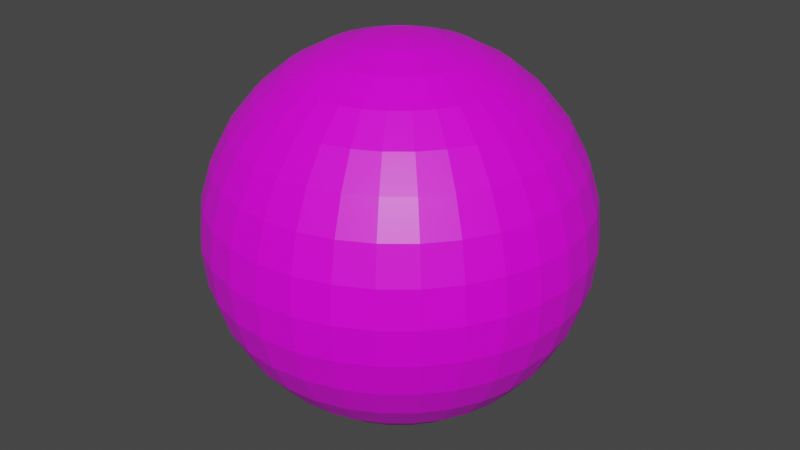 # Source: health5.blend  (saved by Blender 2.92.15; exported with 4.5.12 LTS)
import bpy
from mathutils import Matrix  # noqa: F401  (used for matrix-valued properties, if any)

bpy.ops.wm.read_factory_settings(use_empty=True)
scene = bpy.context.scene
scene.name = 'Scene'

# ---- collections
col_collection = bpy.data.collections.new('Collection'); scene.collection.children.link(col_collection)

# ---- images (referenced by path relative to the original .blend; pixels are not part of the script)
import os
ASSET_DIR = os.environ.get("B2B_ASSET_DIR", "")  # directory of the original .blend (textures are referenced by path, not embedded)
HERE = os.path.dirname(os.path.abspath(__file__))  # packed textures are extracted next to this script under _unpacked/

def load_image(name, relpath, width, height, colorspace="sRGB"):
    """Load a texture the original file referenced (path relative to the .blend, or extracted next to this script)."""
    p = next((c for c in (os.path.join(HERE, relpath), os.path.join(ASSET_DIR, relpath)) if relpath and os.path.exists(c)), "")
    if p:
        img = bpy.data.images.load(p, check_existing=True)
        img.name = name
    else:  # same state as the original file: an image datablock whose file is absent (Cycles renders it pink)
        img = bpy.data.images.new(name, width, height)
        img.source = "FILE"
        img.filepath = "//" + (relpath or name)
    img.colorspace_settings.name = colorspace
    return img
img_imphenziapalette01_png = load_image('ImphenziaPalette01.png', 'ImphenziaPalette01.png', 1024, 1024, 'sRGB')

# ---- materials (node trees are filled in below, after node groups)
mat_material = bpy.data.materials.new('Material')
mat_material.alpha_threshold = 0.0
mat_material.use_transparent_shadow = False
mat_material.line_color = (0.0, 0.0, 0.0, 1.0)

# ---- material node trees
mat_material.use_nodes = True; mat_material.node_tree.nodes.clear()
_N = mat_material.node_tree.nodes; _L = mat_material.node_tree.links
n0 = _N.new('ShaderNodeOutputMaterial'); n0.name = 'Material Output'; n0.location = (300, 300)
n1 = _N.new('ShaderNodeBsdfPrincipled'); n1.name = 'Principled BSDF'; n1.location = (10, 300)
n1.distribution = 'GGX'
n1.subsurface_method = 'BURLEY'
n1.inputs[2].default_value = 0.4
n1.inputs[3].default_value = 1.45
n1.inputs[27].default_value = (0.0, 0.0, 0.0, 1.0)
n1.inputs[28].default_value = 1.0
n2 = _N.new('ShaderNodeTexImage'); n2.name = 'Image Texture'; n2.location = (-411, 71)
n2.image = img_imphenziapalette01_png
n2.interpolation = 'Closest'
_L.new(n1.outputs[0], n0.inputs[0])
_L.new(n2.outputs[0], n1.inputs[0])
n0.is_active_output = True

# ---- world
world_world = bpy.data.worlds.new('World'); scene.world = world_world
world_world.use_nodes = True; world_world.node_tree.nodes.clear()
_N = world_world.node_tree.nodes; _L = world_world.node_tree.links
n0 = _N.new('ShaderNodeOutputWorld'); n0.name = 'World Output'; n0.location = (300, 300)
n1 = _N.new('ShaderNodeBackground'); n1.name = 'Background'; n1.location = (10, 300)
n1.inputs[0].default_value = (0.05088, 0.05088, 0.05088, 1.0)
_L.new(n1.outputs[0], n0.inputs[0])
n0.is_active_output = True
world_world.color = (0.05088, 0.05088, 0.05088)
world_world.use_sun_shadow = False
world_world.sun_shadow_jitter_overblur = 0.0

# ---- meshes
me_sphere = bpy.data.meshes.new('Sphere')
me_sphere.from_pydata([(0.0, 0.1951, 0.9808), (0.0, 0.3827, 0.9239), (0.0, 0.5556, 0.8315), (0.0, 0.7071, 0.7071), (0.0, 0.8315, 0.5556), (0.0, 0.9239, 0.3827), (0.0, 0.9808, 0.1951), (0.0, 1.0, 7.55e-08), (0.0, 0.9808, -0.1951), (0.0, 0.5556, -0.8315), (0.03806, 0.1913, 0.9808), (0.07466, 0.3753, 0.9239), (0.1084, 0.5449, 0.8315), (0.1379, 0.6935, 0.7071), (0.1622, 0.8155, 0.5556), (0.1802, 0.9061, 0.3827), (0.1913, 0.9619, 0.1951), (0.1951, 0.9808, 7.55e-08), (0.1913, 0.9619, -0.1951), (0.1802, 0.9061, -0.3827), (0.1622, 0.8155, -0.5556), (0.1379, 0.6935, -0.7071), (0.1084, 0.5449, -0.8315), (0.07466, 0.3753, -0.9239), (0.03806, 0.1913, -0.9808), (0.07466, 0.1802, 0.9808), (0.1464, 0.3536, 0.9239), (0.2126, 0.5133, 0.8315), (0.2706, 0.6533, 0.7071), (0.3182, 0.7682, 0.5556), (0.3536, 0.8536, 0.3827), (0.3753, 0.9061, 0.1951), (0.3827, 0.9239, 7.55e-08), (0.3753, 0.9061, -0.1951), (0.3536, 0.8536, -0.3827), (0.3182, 0.7682, -0.5556), (0.2706, 0.6533, -0.7071), (0.2126, 0.5133, -0.8315), (0.1464, 0.3536, -0.9239), (0.07466, 0.1802, -0.9808), (0.1084, 0.1622, 0.9808), (0.2126, 0.3182, 0.9239), (0.3087, 0.4619, 0.8315), (0.3928, 0.5879, 0.7071), (0.4619, 0.6913, 0.5556), (0.5133, 0.7682, 0.3827), (0.5449, 0.8155, 0.1951), (0.5556, 0.8315, 7.55e-08), (0.5449, 0.8155, -0.1951), (0.5133, 0.7682, -0.3827), (0.4619, 0.6913, -0.5556), (0.3928, 0.5879, -0.7071), (0.3087, 0.4619, -0.8315), (0.2126, 0.3182, -0.9239), (0.1084, 0.1622, -0.9808), (0.1379, 0.1379, 0.9808), (0.2706, 0.2706, 0.9239), (0.3928, 0.3928, 0.8315), (0.5, 0.5, 0.7071), (0.5879, 0.5879, 0.5556), (0.6533, 0.6533, 0.3827), (0.6935, 0.6935, 0.1951), (0.7071, 0.7071, 7.55e-08), (0.6935, 0.6935, -0.1951), (0.6533, 0.6533, -0.3827), (0.5879, 0.5879, -0.5556), (0.5, 0.5, -0.7071), (0.3928, 0.3928, -0.8315), (0.2706, 0.2706, -0.9239), (0.1379, 0.1379, -0.9808), (0.1622, 0.1084, 0.9808), (0.3182, 0.2126, 0.9239), (0.4619, 0.3087, 0.8315), (0.5879, 0.3928, 0.7071), (0.6913, 0.4619, 0.5556), (0.7682, 0.5133, 0.3827), (0.8155, 0.5449, 0.1951), (0.8315, 0.5556, 7.55e-08), (0.8155, 0.5449, -0.1951), (0.7682, 0.5133, -0.3827), (0.6913, 0.4619, -0.5556), (0.5879, 0.3928, -0.7071), (0.4619, 0.3087, -0.8315), (0.3182, 0.2126, -0.9239), (0.1622, 0.1084, -0.9808), (0.1802, 0.07466, 0.9808), (0.3536, 0.1464, 0.9239), (0.5133, 0.2126, 0.8315), (0.6533, 0.2706, 0.7071), (0.7682, 0.3182, 0.5556), (0.8536, 0.3536, 0.3827), (0.9061, 0.3753, 0.1951), (0.9239, 0.3827, 7.55e-08), (0.9061, 0.3753, -0.1951), (0.8536, 0.3536, -0.3827), (0.7682, 0.3182, -0.5556), (0.6533, 0.2706, -0.7071), (0.5133, 0.2126, -0.8315), (0.3536, 0.1464, -0.9239), (0.1802, 0.07466, -0.9808), (0.1913, 0.03806, 0.9808), (0.3753, 0.07466, 0.9239), (0.5449, 0.1084, 0.8315), (0.6935, 0.1379, 0.7071), (0.8155, 0.1622, 0.5556), (0.9061, 0.1802, 0.3827), (0.9619, 0.1913, 0.1951), (0.9808, 0.1951, 7.55e-08), (0.9619, 0.1913, -0.1951), (0.9061, 0.1802, -0.3827), (0.8155, 0.1622, -0.5556), (0.6935, 0.1379, -0.7071), (0.5449, 0.1084, -0.8315), (0.3753, 0.07466, -0.9239), (0.1913, 0.03806, -0.9808), (0.1951, -3.266e-07, 0.9808), (0.3827, -3.192e-07, 0.9239), (0.5556, -3.117e-07, 0.8315), (0.7071, -3.192e-07, 0.7071), (0.8315, -3.341e-07, 0.5556), (0.9239, -2.745e-07, 0.3827), (0.9808, -3.937e-07, 0.1951), (1.0, -3.788e-07, 7.55e-08), (0.9808, -3.937e-07, -0.1951), (0.9239, -2.298e-07, -0.3827), (0.8315, -3.341e-07, -0.5556), (0.7071, -3.192e-07, -0.7071), (0.5556, -3.415e-07, -0.8315), (0.3827, -3.043e-07, -0.9239), (0.1951, -3.08e-07, -0.9808), (0.1913, -0.03806, 0.9808), (0.3753, -0.07466, 0.9239), (0.5449, -0.1084, 0.8315), (0.6935, -0.138, 0.7071), (0.8155, -0.1622, 0.5556), (0.9061, -0.1802, 0.3827), (0.9619, -0.1913, 0.1951), (0.9808, -0.1951, 7.55e-08), (0.9619, -0.1913, -0.1951), (0.9061, -0.1802, -0.3827), (0.8155, -0.1622, -0.5556), (0.6935, -0.138, -0.7071), (0.5449, -0.1084, -0.8315), (0.3753, -0.07466, -0.9239), (0.1913, -0.03806, -0.9808), (0.1802, -0.07466, 0.9808), (0.3536, -0.1464, 0.9239), (0.5133, -0.2126, 0.8315), (0.6533, -0.2706, 0.7071), (0.7682, -0.3182, 0.5556), (0.8536, -0.3536, 0.3827), (0.9061, -0.3753, 0.1951), (0.9239, -0.3827, 7.55e-08), (0.9061, -0.3753, -0.1951), (0.8536, -0.3536, -0.3827), (0.7682, -0.3182, -0.5556), (0.6533, -0.2706, -0.7071), (0.5133, -0.2126, -0.8315), (0.3536, -0.1464, -0.9239), (0.1802, -0.07466, -0.9808), (0.1622, -0.1084, 0.9808), (0.3182, -0.2126, 0.9239), (0.4619, -0.3087, 0.8315), (0.5879, -0.3928, 0.7071), (0.6913, -0.4619, 0.5556), (0.7682, -0.5133, 0.3827), (0.8155, -0.5449, 0.1951), (0.8315, -0.5556, 7.55e-08), (0.8155, -0.5449, -0.1951), (0.7682, -0.5133, -0.3827), (0.6913, -0.4619, -0.5556), (0.5879, -0.3928, -0.7071), (0.4619, -0.3087, -0.8315), (0.3182, -0.2126, -0.9239), (0.1622, -0.1084, -0.9808), (0.1379, -0.138, 0.9808), (0.2706, -0.2706, 0.9239), (0.3928, -0.3928, 0.8315), (0.5, -0.5, 0.7071), (0.5879, -0.5879, 0.5556), (0.6533, -0.6533, 0.3827), (0.6935, -0.6935, 0.1951), (0.7071, -0.7071, 7.55e-08), (0.6935, -0.6935, -0.1951), (0.6533, -0.6533, -0.3827), (0.5879, -0.5879, -0.5556), (0.5, -0.5, -0.7071), (0.3928, -0.3928, -0.8315), (0.2706, -0.2706, -0.9239), (0.1379, -0.138, -0.9808), (0.1084, -0.1622, 0.9808), (0.2126, -0.3182, 0.9239), (0.3087, -0.4619, 0.8315), (0.3928, -0.5879, 0.7071), (0.4619, -0.6913, 0.5556), (0.5133, -0.7682, 0.3827), (0.5449, -0.8155, 0.1951), (0.5556, -0.8315, 7.55e-08), (0.5449, -0.8155, -0.1951), (0.5133, -0.7682, -0.3827), (0.4619, -0.6913, -0.5556), (0.3928, -0.5879, -0.7071), (0.3087, -0.4619, -0.8315), (0.2126, -0.3182, -0.9239), (0.1084, -0.1622, -0.9808), (0.0, -3.258e-07, -1.0), (0.07466, -0.1802, 0.9808), (0.1464, -0.3536, 0.9239), (0.2126, -0.5133, 0.8315), (0.2706, -0.6533, 0.7071), (0.3182, -0.7682, 0.5556), (0.3536, -0.8536, 0.3827), (0.3753, -0.9061, 0.1951), (0.3827, -0.9239, 7.55e-08), (0.3753, -0.9061, -0.1951), (0.3536, -0.8536, -0.3827), (0.3182, -0.7682, -0.5556), (0.2706, -0.6533, -0.7071), (0.2126, -0.5133, -0.8315), (0.1464, -0.3536, -0.9239), (0.07466, -0.1802, -0.9808), (0.03806, -0.1913, 0.9808), (0.07466, -0.3753, 0.9239), (0.1084, -0.5449, 0.8315), (0.1379, -0.6935, 0.7071), (0.1622, -0.8155, 0.5556), (0.1802, -0.9061, 0.3827), (0.1913, -0.9619, 0.1951), (0.1951, -0.9808, 7.55e-08), (0.1913, -0.9619, -0.1951), (0.1802, -0.9061, -0.3827), (0.1622, -0.8155, -0.5556), (0.1379, -0.6935, -0.7071), (0.1084, -0.5449, -0.8315), (0.07466, -0.3753, -0.9239), (0.03806, -0.1913, -0.9808), (-7.212e-09, -0.1951, 0.9808), (4.122e-08, -0.3827, 0.9239), (2.632e-08, -0.5556, 0.8315), (-2.584e-08, -0.7071, 0.7071), (-8.544e-08, -0.8315, 0.5556), (6.357e-08, -0.9239, 0.3827), (-8.544e-08, -0.9808, 0.1951), (-1.003e-07, -1.0, 7.55e-08), (-8.544e-08, -0.9808, -0.1951), (6.357e-08, -0.9239, -0.3827), (-8.544e-08, -0.8315, -0.5556), (-2.584e-08, -0.7071, -0.7071), (-1.094e-08, -0.5556, -0.8315), (3.964e-09, -0.3827, -0.9239), (3.964e-09, -0.1951, -0.9808), (-0.03806, -0.1913, 0.9808), (-0.07466, -0.3753, 0.9239), (-0.1084, -0.5449, 0.8315), (-0.1379, -0.6935, 0.7071), (-0.1622, -0.8155, 0.5556), (-0.1802, -0.9061, 0.3827), (-0.1913, -0.9619, 0.1951), (-0.1951, -0.9808, 7.55e-08), (-0.1913, -0.9619, -0.1951), (-0.1802, -0.9061, -0.3827), (-0.1622, -0.8155, -0.5556), (-0.1379, -0.6935, -0.7071), (-0.1084, -0.5449, -0.8315), (-0.07466, -0.3753, -0.9239), (-0.03806, -0.1913, -0.9808), (-0.07466, -0.1802, 0.9808), (-0.1464, -0.3536, 0.9239), (-0.2126, -0.5133, 0.8315), (-0.2706, -0.6533, 0.7071), (-0.3182, -0.7682, 0.5556), (-0.3536, -0.8536, 0.3827), (-0.3753, -0.9061, 0.1951), (-0.3827, -0.9239, 7.55e-08), (-0.3753, -0.9061, -0.1951), (-0.3536, -0.8536, -0.3827), (-0.3182, -0.7682, -0.5556), (-0.2706, -0.6533, -0.7071), (-0.2126, -0.5133, -0.8315), (-0.1464, -0.3536, -0.9239), (-0.07466, -0.1802, -0.9808), (-0.1084, -0.1622, 0.9808), (-0.2126, -0.3182, 0.9239), (-0.3087, -0.4619, 0.8315), (-0.3928, -0.5879, 0.7071), (-0.4619, -0.6913, 0.5556), (-0.5133, -0.7682, 0.3827), (-0.5449, -0.8155, 0.1951), (-0.5556, -0.8315, 7.55e-08), (-0.5449, -0.8155, -0.1951), (-0.5133, -0.7682, -0.3827), (-0.4619, -0.6913, -0.5556), (-0.3928, -0.5879, -0.7071), (-0.3087, -0.4619, -0.8315), (-0.2126, -0.3182, -0.9239), (-0.1084, -0.1622, -0.9808), (-2.304e-07, -5.562e-07, 1.0), (-0.1379, -0.138, 0.9808), (-0.2706, -0.2706, 0.9239), (-0.3928, -0.3928, 0.8315), (-0.5, -0.5, 0.7071), (-0.5879, -0.5879, 0.5556), (-0.6533, -0.6533, 0.3827), (-0.6935, -0.6935, 0.1951), (-0.7071, -0.7071, 7.55e-08), (-0.6935, -0.6935, -0.1951), (-0.6533, -0.6533, -0.3827), (-0.5879, -0.5879, -0.5556), (-0.5, -0.5, -0.7071), (-0.3928, -0.3928, -0.8315), (-0.2706, -0.2706, -0.9239), (-0.1379, -0.1379, -0.9808), (-0.1622, -0.1084, 0.9808), (-0.3182, -0.2126, 0.9239), (-0.4619, -0.3087, 0.8315), (-0.5879, -0.3928, 0.7071), (-0.6913, -0.4619, 0.5556), (-0.7682, -0.5133, 0.3827), (-0.8155, -0.5449, 0.1951), (-0.8315, -0.5556, 7.55e-08), (-0.8155, -0.5449, -0.1951), (-0.7682, -0.5133, -0.3827), (-0.6913, -0.4619, -0.5556), (-0.5879, -0.3928, -0.7071), (-0.4619, -0.3087, -0.8315), (-0.3182, -0.2126, -0.9239), (-0.1622, -0.1084, -0.9808), (-0.1802, -0.07466, 0.9808), (-0.3536, -0.1464, 0.9239), (-0.5133, -0.2126, 0.8315), (-0.6533, -0.2706, 0.7071), (-0.7682, -0.3182, 0.5556), (-0.8536, -0.3536, 0.3827), (-0.9061, -0.3753, 0.1951), (-0.9239, -0.3827, 7.55e-08), (-0.9061, -0.3753, -0.1951), (-0.8536, -0.3536, -0.3827), (-0.7682, -0.3182, -0.5556), (-0.6533, -0.2706, -0.7071), (-0.5133, -0.2126, -0.8315), (-0.3536, -0.1464, -0.9239), (-0.1802, -0.07466, -0.9808), (-0.1913, -0.03806, 0.9808), (-0.3753, -0.07466, 0.9239), (-0.5449, -0.1084, 0.8315), (-0.6935, -0.1379, 0.7071), (-0.8155, -0.1622, 0.5556), (-0.9061, -0.1802, 0.3827), (-0.9619, -0.1913, 0.1951), (-0.9808, -0.1951, 7.55e-08), (-0.9619, -0.1913, -0.1951), (-0.9061, -0.1802, -0.3827), (-0.8155, -0.1622, -0.5556), (-0.6935, -0.1379, -0.7071), (-0.5449, -0.1084, -0.8315), (-0.3753, -0.07466, -0.9239), (-0.1913, -0.03806, -0.9808), (-0.1951, -3.117e-07, 0.9808), (-0.3827, -2.819e-07, 0.9239), (-0.5556, -2.819e-07, 0.8315), (-0.7071, -1.851e-07, 0.7071), (-0.8315, -1.404e-07, 0.5556), (-0.9239, -3.192e-07, 0.3827), (-0.9808, -9.567e-08, 0.1951), (-1.0, -1.404e-07, 7.55e-08), (-0.9808, -9.567e-08, -0.1951), (-0.9239, -3.192e-07, -0.3827), (-0.8315, -1.404e-07, -0.5556), (-0.7071, -1.851e-07, -0.7071), (-0.5556, -2.596e-07, -0.8315), (-0.3827, -2.521e-07, -0.9239), (-0.1951, -3.155e-07, -0.9808), (-0.1913, 0.03806, 0.9808), (-0.3753, 0.07466, 0.9239), (-0.5449, 0.1084, 0.8315), (-0.6935, 0.1379, 0.7071), (-0.8155, 0.1622, 0.5556), (-0.9061, 0.1802, 0.3827), (-0.9619, 0.1913, 0.1951), (-0.9808, 0.1951, 7.55e-08), (-0.9619, 0.1913, -0.1951), (-0.9061, 0.1802, -0.3827), (-0.8155, 0.1622, -0.5556), (-0.6935, 0.1379, -0.7071), (-0.5449, 0.1084, -0.8315), (-0.3753, 0.07466, -0.9239), (-0.1913, 0.03806, -0.9808), (-0.1802, 0.07466, 0.9808), (-0.3536, 0.1464, 0.9239), (-0.5133, 0.2126, 0.8315), (-0.6533, 0.2706, 0.7071), (-0.7682, 0.3182, 0.5556), (-0.8536, 0.3536, 0.3827), (-0.9061, 0.3753, 0.1951), (-0.9239, 0.3827, 7.55e-08), (-0.9061, 0.3753, -0.1951), (-0.8536, 0.3536, -0.3827), (-0.7682, 0.3182, -0.5556), (-0.6533, 0.2706, -0.7071), (-0.5133, 0.2126, -0.8315), (-0.3536, 0.1464, -0.9239), (-0.1802, 0.07466, -0.9808), (-0.1622, 0.1084, 0.9808), (-0.3182, 0.2126, 0.9239), (-0.4619, 0.3087, 0.8315), (-0.5879, 0.3928, 0.7071), (-0.6913, 0.4619, 0.5556), (-0.7682, 0.5133, 0.3827), (-0.8155, 0.5449, 0.1951), (-0.8315, 0.5556, 7.55e-08), (-0.8155, 0.5449, -0.1951), (-0.7682, 0.5133, -0.3827), (-0.6913, 0.4619, -0.5556), (-0.5879, 0.3928, -0.7071), (-0.4619, 0.3087, -0.8315), (-0.3182, 0.2126, -0.9239), (-0.1622, 0.1084, -0.9808), (-0.1379, 0.1379, 0.9808), (-0.2706, 0.2706, 0.9239), (-0.3928, 0.3928, 0.8315), (-0.5, 0.5, 0.7071), (-0.5879, 0.5879, 0.5556), (-0.6533, 0.6533, 0.3827), (-0.6935, 0.6935, 0.1951), (-0.7071, 0.7071, 7.55e-08), (-0.6935, 0.6935, -0.1951), (-0.6533, 0.6533, -0.3827), (-0.5879, 0.5879, -0.5556), (-0.5, 0.5, -0.7071), (-0.3928, 0.3928, -0.8315), (-0.2706, 0.2706, -0.9239), (-0.1379, 0.1379, -0.9808), (-0.1084, 0.1622, 0.9808), (-0.2126, 0.3182, 0.9239), (-0.3087, 0.4619, 0.8315), (-0.3928, 0.5879, 0.7071), (-0.4619, 0.6913, 0.5556), (-0.5133, 0.7682, 0.3827), (-0.5449, 0.8155, 0.1951), (-0.5556, 0.8315, 7.55e-08), (-0.5449, 0.8155, -0.1951), (-0.5133, 0.7682, -0.3827), (-0.4619, 0.6913, -0.5556), (-0.3928, 0.5879, -0.7071), (-0.3087, 0.4619, -0.8315), (-0.2126, 0.3182, -0.9239), (-0.1084, 0.1622, -0.9808), (-0.07466, 0.1802, 0.9808), (-0.1464, 0.3536, 0.9239), (-0.2126, 0.5133, 0.8315), (-0.2706, 0.6533, 0.7071), (-0.3182, 0.7682, 0.5556), (-0.3536, 0.8536, 0.3827), (-0.3753, 0.9061, 0.1951), (-0.3827, 0.9239, 7.55e-08), (-0.3753, 0.9061, -0.1951), (-0.3536, 0.8536, -0.3827), (-0.3182, 0.7682, -0.5556), (-0.2706, 0.6533, -0.7071), (-0.2126, 0.5133, -0.8315), (-0.1464, 0.3536, -0.9239), (-0.07466, 0.1802, -0.9808), (-0.03806, 0.1913, 0.9808), (-0.07466, 0.3753, 0.9239), (-0.1084, 0.5449, 0.8315), (-0.1379, 0.6935, 0.7071), (-0.1622, 0.8155, 0.5556), (-0.1802, 0.9061, 0.3827), (-0.1913, 0.9619, 0.1951), (-0.1951, 0.9808, 7.55e-08), (-0.1913, 0.9619, -0.1951), (-0.1802, 0.9061, -0.3827), (-0.1622, 0.8155, -0.5556), (-0.1379, 0.6935, -0.7071), (-0.1084, 0.5449, -0.8315), (-0.07466, 0.3753, -0.9239), (-0.03806, 0.1913, -0.9808), (6.357e-08, 0.9239, -0.3827), (2.722e-07, 0.8315, -0.5556), (1.53e-07, 0.7071, -0.7071), (7.847e-08, 0.3827, -0.9239), (1.514e-08, 0.1951, -0.9808)], [], [(0, 296, 10), (205, 481, 24), (8, 7, 17, 18), (1, 0, 10, 11), (477, 8, 18, 19), (2, 1, 11, 12), (478, 477, 19, 20), (3, 2, 12, 13), (479, 478, 20, 21), (4, 3, 13, 14), (9, 479, 21, 22), (5, 4, 14, 15), (480, 9, 22, 23), (6, 5, 15, 16), (481, 480, 23, 24), (7, 6, 16, 17), (24, 23, 38, 39), (17, 16, 31, 32), (10, 296, 25), (205, 24, 39), (18, 17, 32, 33), (11, 10, 25, 26), (19, 18, 33, 34), (12, 11, 26, 27), (20, 19, 34, 35), (13, 12, 27, 28), (21, 20, 35, 36), (14, 13, 28, 29), (22, 21, 36, 37), (15, 14, 29, 30), (23, 22, 37, 38), (16, 15, 30, 31), (28, 27, 42, 43), (36, 35, 50, 51), (29, 28, 43, 44), (37, 36, 51, 52), (30, 29, 44, 45), (38, 37, 52, 53), (31, 30, 45, 46), (39, 38, 53, 54), (32, 31, 46, 47), (25, 296, 40), (205, 39, 54), (33, 32, 47, 48), (26, 25, 40, 41), (34, 33, 48, 49), (27, 26, 41, 42), (35, 34, 49, 50), (47, 46, 61, 62), (40, 296, 55), (205, 54, 69), (48, 47, 62, 63), (41, 40, 55, 56), (49, 48, 63, 64), (42, 41, 56, 57), (50, 49, 64, 65), (43, 42, 57, 58), (51, 50, 65, 66), (44, 43, 58, 59), (52, 51, 66, 67), (45, 44, 59, 60), (53, 52, 67, 68), (46, 45, 60, 61), (54, 53, 68, 69), (66, 65, 80, 81), (59, 58, 73, 74), (67, 66, 81, 82), (60, 59, 74, 75), (68, 67, 82, 83), (61, 60, 75, 76), (69, 68, 83, 84), (62, 61, 76, 77), (55, 296, 70), (205, 69, 84), (63, 62, 77, 78), (56, 55, 70, 71), (64, 63, 78, 79), (57, 56, 71, 72), (65, 64, 79, 80), (58, 57, 72, 73), (70, 296, 85), (205, 84, 99), (78, 77, 92, 93), (71, 70, 85, 86), (79, 78, 93, 94), (72, 71, 86, 87), (80, 79, 94, 95), (73, 72, 87, 88), (81, 80, 95, 96), (74, 73, 88, 89), (82, 81, 96, 97), (75, 74, 89, 90), (83, 82, 97, 98), (76, 75, 90, 91), (84, 83, 98, 99), (77, 76, 91, 92), (89, 88, 103, 104), (97, 96, 111, 112), (90, 89, 104, 105), (98, 97, 112, 113), (91, 90, 105, 106), (99, 98, 113, 114), (92, 91, 106, 107), (85, 296, 100), (205, 99, 114), (93, 92, 107, 108), (86, 85, 100, 101), (94, 93, 108, 109), (87, 86, 101, 102), (95, 94, 109, 110), (88, 87, 102, 103), (96, 95, 110, 111), (108, 107, 122, 123), (101, 100, 115, 116), (109, 108, 123, 124), (102, 101, 116, 117), (110, 109, 124, 125), (103, 102, 117, 118), (111, 110, 125, 126), (104, 103, 118, 119), (112, 111, 126, 127), (105, 104, 119, 120), (113, 112, 127, 128), (106, 105, 120, 121), (114, 113, 128, 129), (107, 106, 121, 122), (100, 296, 115), (205, 114, 129), (127, 126, 141, 142), (120, 119, 134, 135), (128, 127, 142, 143), (121, 120, 135, 136), (129, 128, 143, 144), (122, 121, 136, 137), (115, 296, 130), (205, 129, 144), (123, 122, 137, 138), (116, 115, 130, 131), (124, 123, 138, 139), (117, 116, 131, 132), (125, 124, 139, 140), (118, 117, 132, 133), (126, 125, 140, 141), (119, 118, 133, 134), (139, 138, 153, 154), (132, 131, 146, 147), (140, 139, 154, 155), (133, 132, 147, 148), (141, 140, 155, 156), (134, 133, 148, 149), (142, 141, 156, 157), (135, 134, 149, 150), (143, 142, 157, 158), (136, 135, 150, 151), (144, 143, 158, 159), (137, 136, 151, 152), (130, 296, 145), (205, 144, 159), (138, 137, 152, 153), (131, 130, 145, 146), (158, 157, 172, 173), (151, 150, 165, 166), (159, 158, 173, 174), (152, 151, 166, 167), (145, 296, 160), (205, 159, 174), (153, 152, 167, 168), (146, 145, 160, 161), (154, 153, 168, 169), (147, 146, 161, 162), (155, 154, 169, 170), (148, 147, 162, 163), (156, 155, 170, 171), (149, 148, 163, 164), (157, 156, 171, 172), (150, 149, 164, 165), (162, 161, 176, 177), (170, 169, 184, 185), (163, 162, 177, 178), (171, 170, 185, 186), (164, 163, 178, 179), (172, 171, 186, 187), (165, 164, 179, 180), (173, 172, 187, 188), (166, 165, 180, 181), (174, 173, 188, 189), (167, 166, 181, 182), (160, 296, 175), (205, 174, 189), (168, 167, 182, 183), (161, 160, 175, 176), (169, 168, 183, 184), (181, 180, 195, 196), (189, 188, 203, 204), (182, 181, 196, 197), (175, 296, 190), (205, 189, 204), (183, 182, 197, 198), (176, 175, 190, 191), (184, 183, 198, 199), (177, 176, 191, 192), (185, 184, 199, 200), (178, 177, 192, 193), (186, 185, 200, 201), (179, 178, 193, 194), (187, 186, 201, 202), (180, 179, 194, 195), (188, 187, 202, 203), (200, 199, 215, 216), (193, 192, 208, 209), (201, 200, 216, 217), (194, 193, 209, 210), (202, 201, 217, 218), (195, 194, 210, 211), (203, 202, 218, 219), (196, 195, 211, 212), (204, 203, 219, 220), (197, 196, 212, 213), (190, 296, 206), (205, 204, 220), (198, 197, 213, 214), (191, 190, 206, 207), (199, 198, 214, 215), (192, 191, 207, 208), (220, 219, 234, 235), (213, 212, 227, 228), (206, 296, 221), (205, 220, 235), (214, 213, 228, 229), (207, 206, 221, 222), (215, 214, 229, 230), (208, 207, 222, 223), (216, 215, 230, 231), (209, 208, 223, 224), (217, 216, 231, 232), (210, 209, 224, 225), (218, 217, 232, 233), (211, 210, 225, 226), (219, 218, 233, 234), (212, 211, 226, 227), (224, 223, 238, 239), (232, 231, 246, 247), (225, 224, 239, 240), (233, 232, 247, 248), (226, 225, 240, 241), (234, 233, 248, 249), (227, 226, 241, 242), (235, 234, 249, 250), (228, 227, 242, 243), (221, 296, 236), (205, 235, 250), (229, 228, 243, 244), (222, 221, 236, 237), (230, 229, 244, 245), (223, 222, 237, 238), (231, 230, 245, 246), (243, 242, 257, 258), (236, 296, 251), (205, 250, 265), (244, 243, 258, 259), (237, 236, 251, 252), (245, 244, 259, 260), (238, 237, 252, 253), (246, 245, 260, 261), (239, 238, 253, 254), (247, 246, 261, 262), (240, 239, 254, 255), (248, 247, 262, 263), (241, 240, 255, 256), (249, 248, 263, 264), (242, 241, 256, 257), (250, 249, 264, 265), (262, 261, 276, 277), (255, 254, 269, 270), (263, 262, 277, 278), (256, 255, 270, 271), (264, 263, 278, 279), (257, 256, 271, 272), (265, 264, 279, 280), (258, 257, 272, 273), (251, 296, 266), (205, 265, 280), (259, 258, 273, 274), (252, 251, 266, 267), (260, 259, 274, 275), (253, 252, 267, 268), (261, 260, 275, 276), (254, 253, 268, 269), (205, 280, 295), (274, 273, 288, 289), (267, 266, 281, 282), (275, 274, 289, 290), (268, 267, 282, 283), (276, 275, 290, 291), (269, 268, 283, 284), (277, 276, 291, 292), (270, 269, 284, 285), (278, 277, 292, 293), (271, 270, 285, 286), (279, 278, 293, 294), (272, 271, 286, 287), (280, 279, 294, 295), (273, 272, 287, 288), (266, 296, 281), (293, 292, 308, 309), (286, 285, 301, 302), (294, 293, 309, 310), (287, 286, 302, 303), (295, 294, 310, 311), (288, 287, 303, 304), (281, 296, 297), (205, 295, 311), (289, 288, 304, 305), (282, 281, 297, 298), (290, 289, 305, 306), (283, 282, 298, 299), (291, 290, 306, 307), (284, 283, 299, 300), (292, 291, 307, 308), (285, 284, 300, 301), (298, 297, 312, 313), (306, 305, 320, 321), (299, 298, 313, 314), (307, 306, 321, 322), (300, 299, 314, 315), (308, 307, 322, 323), (301, 300, 315, 316), (309, 308, 323, 324), (302, 301, 316, 317), (310, 309, 324, 325), (303, 302, 317, 318), (311, 310, 325, 326), (304, 303, 318, 319), (297, 296, 312), (205, 311, 326), (305, 304, 319, 320), (317, 316, 331, 332), (325, 324, 339, 340), (318, 317, 332, 333), (326, 325, 340, 341), (319, 318, 333, 334), (312, 296, 327), (205, 326, 341), (320, 319, 334, 335), (313, 312, 327, 328), (321, 320, 335, 336), (314, 313, 328, 329), (322, 321, 336, 337), (315, 314, 329, 330), (323, 322, 337, 338), (316, 315, 330, 331), (324, 323, 338, 339), (336, 335, 350, 351), (329, 328, 343, 344), (337, 336, 351, 352), (330, 329, 344, 345), (338, 337, 352, 353), (331, 330, 345, 346), (339, 338, 353, 354), (332, 331, 346, 347), (340, 339, 354, 355), (333, 332, 347, 348), (341, 340, 355, 356), (334, 333, 348, 349), (327, 296, 342), (205, 341, 356), (335, 334, 349, 350), (328, 327, 342, 343), (355, 354, 369, 370), (348, 347, 362, 363), (356, 355, 370, 371), (349, 348, 363, 364), (342, 296, 357), (205, 356, 371), (350, 349, 364, 365), (343, 342, 357, 358), (351, 350, 365, 366), (344, 343, 358, 359), (352, 351, 366, 367), (345, 344, 359, 360), (353, 352, 367, 368), (346, 345, 360, 361), (354, 353, 368, 369), (347, 346, 361, 362), (359, 358, 373, 374), (367, 366, 381, 382), (360, 359, 374, 375), (368, 367, 382, 383), (361, 360, 375, 376), (369, 368, 383, 384), (362, 361, 376, 377), (370, 369, 384, 385), (363, 362, 377, 378), (371, 370, 385, 386), (364, 363, 378, 379), (357, 296, 372), (205, 371, 386), (365, 364, 379, 380), (358, 357, 372, 373), (366, 365, 380, 381), (378, 377, 392, 393), (386, 385, 400, 401), (379, 378, 393, 394), (372, 296, 387), (205, 386, 401), (380, 379, 394, 395), (373, 372, 387, 388), (381, 380, 395, 396), (374, 373, 388, 389), (382, 381, 396, 397), (375, 374, 389, 390), (383, 382, 397, 398), (376, 375, 390, 391), (384, 383, 398, 399), (377, 376, 391, 392), (385, 384, 399, 400), (397, 396, 411, 412), (390, 389, 404, 405), (398, 397, 412, 413), (391, 390, 405, 406), (399, 398, 413, 414), (392, 391, 406, 407), (400, 399, 414, 415), (393, 392, 407, 408), (401, 400, 415, 416), (394, 393, 408, 409), (387, 296, 402), (205, 401, 416), (395, 394, 409, 410), (388, 387, 402, 403), (396, 395, 410, 411), (389, 388, 403, 404), (416, 415, 430, 431), (409, 408, 423, 424), (402, 296, 417), (205, 416, 431), (410, 409, 424, 425), (403, 402, 417, 418), (411, 410, 425, 426), (404, 403, 418, 419), (412, 411, 426, 427), (405, 404, 419, 420), (413, 412, 427, 428), (406, 405, 420, 421), (414, 413, 428, 429), (407, 406, 421, 422), (415, 414, 429, 430), (408, 407, 422, 423), (428, 427, 442, 443), (421, 420, 435, 436), (429, 428, 443, 444), (422, 421, 436, 437), (430, 429, 444, 445), (423, 422, 437, 438), (431, 430, 445, 446), (424, 423, 438, 439), (417, 296, 432), (205, 431, 446), (425, 424, 439, 440), (418, 417, 432, 433), (426, 425, 440, 441), (419, 418, 433, 434), (427, 426, 441, 442), (420, 419, 434, 435), (432, 296, 447), (205, 446, 461), (440, 439, 454, 455), (433, 432, 447, 448), (441, 440, 455, 456), (434, 433, 448, 449), (442, 441, 456, 457), (435, 434, 449, 450), (443, 442, 457, 458), (436, 435, 450, 451), (444, 443, 458, 459), (437, 436, 451, 452), (445, 444, 459, 460), (438, 437, 452, 453), (446, 445, 460, 461), (439, 438, 453, 454), (451, 450, 465, 466), (459, 458, 473, 474), (452, 451, 466, 467), (460, 459, 474, 475), (453, 452, 467, 468), (461, 460, 475, 476), (454, 453, 468, 469), (447, 296, 462), (205, 461, 476), (455, 454, 469, 470), (448, 447, 462, 463), (456, 455, 470, 471), (449, 448, 463, 464), (457, 456, 471, 472), (450, 449, 464, 465), (458, 457, 472, 473), (470, 469, 7, 8), (463, 462, 0, 1), (471, 470, 8, 477), (464, 463, 1, 2), (472, 471, 477, 478), (465, 464, 2, 3), (473, 472, 478, 479), (466, 465, 3, 4), (474, 473, 479, 9), (467, 466, 4, 5), (475, 474, 9, 480), (468, 467, 5, 6), (476, 475, 480, 481), (469, 468, 6, 7), (462, 296, 0), (205, 476, 481)])
_uv = me_sphere.uv_layers.new(name='UVMap')
_uv.uv.foreach_set('vector', [0.06198, 0.313, 0.06198, 0.313, 0.06198, 0.313, 0.06198, 0.313, 0.06198, 0.313, 0.06198, 0.313, 0.06198, 0.313, 0.06198, 0.313, 0.06198, 0.313, 0.06198, 0.313, 0.06198, 0.313, 0.06198, 0.313, 0.06198, 0.313, 0.06198, 0.313, 0.06198, 0.313, 0.06198, 0.313, 0.06198, 0.313, 0.06198, 0.313, 0.06198, 0.313, 0.06198, 0.313, 0.06198, 0.313, 0.06198, 0.313, 0.06198, 0.313, 0.06198, 0.313, 0.06198, 0.313, 0.06198, 0.313, 0.06198, 0.313, 0.06198, 0.313, 0.06198, 0.313, 0.06198, 0.313, 0.06198, 0.313, 0.06198, 0.313, 0.06198, 0.313, 0.06198, 0.313, 0.06198, 0.313, 0.06198, 0.313, 0.06198, 0.313, 0.06198, 0.313, 0.06198, 0.313, 0.06198, 0.313, 0.06198, 0.313, 0.06198, 0.313, 0.06198, 0.313, 0.06198, 0.313, 0.06198, 0.313, 0.06198, 0.313, 0.06198, 0.313, 0.06198, 0.313, 0.06198, 0.313, 0.06198, 0.313, 0.06198, 0.313, 0.06198, 0.313, 0.06198, 0.313, 0.06198, 0.313, 0.06198, 0.313, 0.06198, 0.313, 0.06198, 0.313, 0.06198, 0.313, 0.06198, 0.313, 0.06198, 0.313, 0.06198, 0.313, 0.06198, 0.313, 0.06198, 0.313, 0.06198, 0.313, 0.06198, 0.313, 0.06198, 0.313, 0.06198, 0.313, 0.06198, 0.313, 0.06198, 0.313, 0.06198, 0.313, 0.06198, 0.313, 0.06198, 0.313, 0.06198, 0.313, 0.06198, 0.313, 0.06198, 0.313, 0.06198, 0.313, 0.06198, 0.313, 0.06198, 0.313, 0.06198, 0.313, 0.06198, 0.313, 0.06198, 0.313, 0.06198, 0.313, 0.06198, 0.313, 0.06198, 0.313, 0.06198, 0.313, 0.06198, 0.313, 0.06198, 0.313, 0.06198, 0.313, 0.06198, 0.313, 0.06198, 0.313, 0.06198, 0.313, 0.06198, 0.313, 0.06198, 0.313, 0.06198, 0.313, 0.06198, 0.313, 0.06198, 0.313, 0.06198, 0.313, 0.06198, 0.313, 0.06198, 0.313, 0.06198, 0.313, 0.06198, 0.313, 0.06198, 0.313, 0.06198, 0.313, 0.06198, 0.313, 0.06198, 0.313, 0.06198, 0.313, 0.06198, 0.313, 0.06198, 0.313, 0.06198, 0.313, 0.06198, 0.313, 0.06198, 0.313, 0.06198, 0.313, 0.06198, 0.313, 0.06198, 0.313, 0.06198, 0.313, 0.06198, 0.313, 0.06198, 0.313, 0.06198, 0.313, 0.06198, 0.313, 0.06198, 0.313, 0.06198, 0.313, 0.06198, 0.313, 0.06198, 0.313, 0.06198, 0.313, 0.06198, 0.313, 0.06198, 0.313, 0.06198, 0.313, 0.06198, 0.313, 0.06198, 0.313, 0.06198, 0.313, 0.06198, 0.313, 0.06198, 0.313, 0.06198, 0.313, 0.06198, 0.313, 0.06198, 0.313, 0.06198, 0.313, 0.06198, 0.313, 0.06198, 0.313, 0.06198, 0.313, 0.06198, 0.313, 0.06198, 0.313, 0.06198, 0.313, 0.06198, 0.313, 0.06198, 0.313, 0.06198, 0.313, 0.06198, 0.313, 0.06198, 0.313, 0.06198, 0.313, 0.06198, 0.313, 0.06198, 0.313, 0.06198, 0.313, 0.06198, 0.313, 0.06198, 0.313, 0.06198, 0.313, 0.06198, 0.313, 0.06198, 0.313, 0.06198, 0.313, 0.06198, 0.313, 0.06198, 0.313, 0.06198, 0.313, 0.06198, 0.313, 0.06198, 0.313, 0.06198, 0.313, 0.06198, 0.313, 0.06198, 0.313, 0.06198, 0.313, 0.06198, 0.313, 0.06198, 0.313, 0.06198, 0.313, 0.06198, 0.313, 0.06198, 0.313, 0.06198, 0.313, 0.06198, 0.313, 0.06198, 0.313, 0.06198, 0.313, 0.06198, 0.313, 0.06198, 0.313, 0.06198, 0.313, 0.06198, 0.313, 0.06198, 0.313, 0.06198, 0.313, 0.06198, 0.313, 0.06198, 0.313, 0.06198, 0.313, 0.06198, 0.313, 0.06198, 0.313, 0.06198, 0.313, 0.06198, 0.313, 0.06198, 0.313, 0.06198, 0.313, 0.06198, 0.313, 0.06198, 0.313, 0.06198, 0.313, 0.06198, 0.313, 0.06198, 0.313, 0.06198, 0.313, 0.06198, 0.313, 0.06198, 0.313, 0.06198, 0.313, 0.06198, 0.313, 0.06198, 0.313, 0.06198, 0.313, 0.06198, 0.313, 0.06198, 0.313, 0.06198, 0.313, 0.06198, 0.313, 0.06198, 0.313, 0.06198, 0.313, 0.06198, 0.313, 0.06198, 0.313, 0.06198, 0.313, 0.06198, 0.313, 0.06198, 0.313, 0.06198, 0.313, 0.06198, 0.313, 0.06198, 0.313, 0.06198, 0.313, 0.06198, 0.313, 0.06198, 0.313, 0.06198, 0.313, 0.06198, 0.313, 0.06198, 0.313, 0.06198, 0.313, 0.06198, 0.313, 0.06198, 0.313, 0.06198, 0.313, 0.06198, 0.313, 0.06198, 0.313, 0.06198, 0.313, 0.06198, 0.313, 0.06198, 0.313, 0.06198, 0.313, 0.06198, 0.313, 0.06198, 0.313, 0.06198, 0.313, 0.06198, 0.313, 0.06198, 0.313, 0.06198, 0.313, 0.06198, 0.313, 0.06198, 0.313, 0.06198, 0.313, 0.06198, 0.313, 0.06198, 0.313, 0.06198, 0.313, 0.06198, 0.313, 0.06198, 0.313, 0.06198, 0.313, 0.06198, 0.313, 0.06198, 0.313, 0.06198, 0.313, 0.06198, 0.313, 0.06198, 0.313, 0.06198, 0.313, 0.06198, 0.313, 0.06198, 0.313, 0.06198, 0.313, 0.06198, 0.313, 0.06198, 0.313, 0.06198, 0.313, 0.06198, 0.313, 0.06198, 0.313, 0.06198, 0.313, 0.06198, 0.313, 0.06198, 0.313, 0.06198, 0.313, 0.06198, 0.313, 0.06198, 0.313, 0.06198, 0.313, 0.06198, 0.313, 0.06198, 0.313, 0.06198, 0.313, 0.06198, 0.313, 0.06198, 0.313, 0.06198, 0.313, 0.06198, 0.313, 0.06198, 0.313, 0.06198, 0.313, 0.06198, 0.313, 0.06198, 0.313, 0.06198, 0.313, 0.06198, 0.313, 0.06198, 0.313, 0.06198, 0.313, 0.06198, 0.313, 0.06198, 0.313, 0.06198, 0.313, 0.06198, 0.313, 0.06198, 0.313, 0.06198, 0.313, 0.06198, 0.313, 0.06198, 0.313, 0.06198, 0.313, 0.06198, 0.313, 0.06198, 0.313, 0.06198, 0.313, 0.06198, 0.313, 0.06198, 0.313, 0.06198, 0.313, 0.06198, 0.313, 0.06198, 0.313, 0.06198, 0.313, 0.06198, 0.313, 0.06198, 0.313, 0.06198, 0.313, 0.06198, 0.313, 0.06198, 0.313, 0.06198, 0.313, 0.06198, 0.313, 0.06198, 0.313, 0.06198, 0.313, 0.06198, 0.313, 0.06198, 0.313, 0.06198, 0.313, 0.06198, 0.313, 0.06198, 0.313, 0.06198, 0.313, 0.06198, 0.313, 0.06198, 0.313, 0.06198, 0.313, 0.06198, 0.313, 0.06198, 0.313, 0.06198, 0.313, 0.06198, 0.313, 0.06198, 0.313, 0.06198, 0.313, 0.06198, 0.313, 0.06198, 0.313, 0.06198, 0.313, 0.06198, 0.313, 0.06198, 0.313, 0.06198, 0.313, 0.06198, 0.313, 0.06198, 0.313, 0.06198, 0.313, 0.06198, 0.313, 0.06198, 0.313, 0.06198, 0.313, 0.06198, 0.313, 0.06198, 0.313, 0.06198, 0.313, 0.06198, 0.313, 0.06198, 0.313, 0.06198, 0.313, 0.06198, 0.313, 0.06198, 0.313, 0.06198, 0.313, 0.06198, 0.313, 0.06198, 0.313, 0.06198, 0.313, 0.06198, 0.313, 0.06198, 0.313, 0.06198, 0.313, 0.06198, 0.313, 0.06198, 0.313, 0.06198, 0.313, 0.06198, 0.313, 0.06198, 0.313, 0.06198, 0.313, 0.06198, 0.313, 0.06198, 0.313, 0.06198, 0.313, 0.06198, 0.313, 0.06198, 0.313, 0.06198, 0.313, 0.06198, 0.313, 0.06198, 0.313, 0.06198, 0.313, 0.06198, 0.313, 0.06198, 0.313, 0.06198, 0.313, 0.06198, 0.313, 0.06198, 0.313, 0.06198, 0.313, 0.06198, 0.313, 0.06198, 0.313, 0.06198, 0.313, 0.06198, 0.313, 0.06198, 0.313, 0.06198, 0.313, 0.06198, 0.313, 0.06198, 0.313, 0.06198, 0.313, 0.06198, 0.313, 0.06198, 0.313, 0.06198, 0.313, 0.06198, 0.313, 0.06198, 0.313, 0.06198, 0.313, 0.06198, 0.313, 0.06198, 0.313, 0.06198, 0.313, 0.06198, 0.313, 0.06198, 0.313, 0.06198, 0.313, 0.06198, 0.313, 0.06198, 0.313, 0.06198, 0.313, 0.06198, 0.313, 0.06198, 0.313, 0.06198, 0.313, 0.06198, 0.313, 0.06198, 0.313, 0.06198, 0.313, 0.06198, 0.313, 0.06198, 0.313, 0.06198, 0.313, 0.06198, 0.313, 0.06198, 0.313, 0.06198, 0.313, 0.06198, 0.313, 0.06198, 0.313, 0.06198, 0.313, 0.06198, 0.313, 0.06198, 0.313, 0.06198, 0.313, 0.06198, 0.313, 0.06198, 0.313, 0.06198, 0.313, 0.06198, 0.313, 0.06198, 0.313, 0.06198, 0.313, 0.06198, 0.313, 0.06198, 0.313, 0.06198, 0.313, 0.06198, 0.313, 0.06198, 0.313, 0.06198, 0.313, 0.06198, 0.313, 0.06198, 0.313, 0.06198, 0.313, 0.06198, 0.313, 0.06198, 0.313, 0.06198, 0.313, 0.06198, 0.313, 0.06198, 0.313, 0.06198, 0.313, 0.06198, 0.313, 0.06198, 0.313, 0.06198, 0.313, 0.06198, 0.313, 0.06198, 0.313, 0.06198, 0.313, 0.06198, 0.313, 0.06198, 0.313, 0.06198, 0.313, 0.06198, 0.313, 0.06198, 0.313, 0.06198, 0.313, 0.06198, 0.313, 0.06198, 0.313, 0.06198, 0.313, 0.06198, 0.313, 0.06198, 0.313, 0.06198, 0.313, 0.06198, 0.313, 0.06198, 0.313, 0.06198, 0.313, 0.06198, 0.313, 0.06198, 0.313, 0.06198, 0.313, 0.06198, 0.313, 0.06198, 0.313, 0.06198, 0.313, 0.06198, 0.313, 0.06198, 0.313, 0.06198, 0.313, 0.06198, 0.313, 0.06198, 0.313, 0.06198, 0.313, 0.06198, 0.313, 0.06198, 0.313, 0.06198, 0.313, 0.06198, 0.313, 0.06198, 0.313, 0.06198, 0.313, 0.06198, 0.313, 0.06198, 0.313, 0.06198, 0.313, 0.06198, 0.313, 0.06198, 0.313, 0.06198, 0.313, 0.06198, 0.313, 0.06198, 0.313, 0.06198, 0.313, 0.06198, 0.313, 0.06198, 0.313, 0.06198, 0.313, 0.06198, 0.313, 0.06198, 0.313, 0.06198, 0.313, 0.06198, 0.313, 0.06198, 0.313, 0.06198, 0.313, 0.06198, 0.313, 0.06198, 0.313, 0.06198, 0.313, 0.06198, 0.313, 0.06198, 0.313, 0.06198, 0.313, 0.06198, 0.313, 0.06198, 0.313, 0.06198, 0.313, 0.06198, 0.313, 0.06198, 0.313, 0.06198, 0.313, 0.06198, 0.313, 0.06198, 0.313, 0.06198, 0.313, 0.06198, 0.313, 0.06198, 0.313, 0.06198, 0.313, 0.06198, 0.313, 0.06198, 0.313, 0.06198, 0.313, 0.06198, 0.313, 0.06198, 0.313, 0.06198, 0.313, 0.06198, 0.313, 0.06198, 0.313, 0.06198, 0.313, 0.06198, 0.313, 0.06198, 0.313, 0.06198, 0.313, 0.06198, 0.313, 0.06198, 0.313, 0.06198, 0.313, 0.06198, 0.313, 0.06198, 0.313, 0.06198, 0.313, 0.06198, 0.313, 0.06198, 0.313, 0.06198, 0.313, 0.06198, 0.313, 0.06198, 0.313, 0.06198, 0.313, 0.06198, 0.313, 0.06198, 0.313, 0.06198, 0.313, 0.06198, 0.313, 0.06198, 0.313, 0.06198, 0.313, 0.06198, 0.313, 0.06198, 0.313, 0.06198, 0.313, 0.06198, 0.313, 0.06198, 0.313, 0.06198, 0.313, 0.06198, 0.313, 0.06198, 0.313, 0.06198, 0.313, 0.06198, 0.313, 0.06198, 0.313, 0.06198, 0.313, 0.06198, 0.313, 0.06198, 0.313, 0.06198, 0.313, 0.06198, 0.313, 0.06198, 0.313, 0.06198, 0.313, 0.06198, 0.313, 0.06198, 0.313, 0.06198, 0.313, 0.06198, 0.313, 0.06198, 0.313, 0.06198, 0.313, 0.06198, 0.313, 0.06198, 0.313, 0.06198, 0.313, 0.06198, 0.313, 0.06198, 0.313, 0.06198, 0.313, 0.06198, 0.313, 0.06198, 0.313, 0.06198, 0.313, 0.06198, 0.313, 0.06198, 0.313, 0.06198, 0.313, 0.06198, 0.313, 0.06198, 0.313, 0.06198, 0.313, 0.06198, 0.313, 0.06198, 0.313, 0.06198, 0.313, 0.06198, 0.313, 0.06198, 0.313, 0.06198, 0.313, 0.06198, 0.313, 0.06198, 0.313, 0.06198, 0.313, 0.06198, 0.313, 0.06198, 0.313, 0.06198, 0.313, 0.06198, 0.313, 0.06198, 0.313, 0.06198, 0.313, 0.06198, 0.313, 0.06198, 0.313, 0.06198, 0.313, 0.06198, 0.313, 0.06198, 0.313, 0.06198, 0.313, 0.06198, 0.313, 0.06198, 0.313, 0.06198, 0.313, 0.06198, 0.313, 0.06198, 0.313, 0.06198, 0.313, 0.06198, 0.313, 0.06198, 0.313, 0.06198, 0.313, 0.06198, 0.313, 0.06198, 0.313, 0.06198, 0.313, 0.06198, 0.313, 0.06198, 0.313, 0.06198, 0.313, 0.06198, 0.313, 0.06198, 0.313, 0.06198, 0.313, 0.06198, 0.313, 0.06198, 0.313, 0.06198, 0.313, 0.06198, 0.313, 0.06198, 0.313, 0.06198, 0.313, 0.06198, 0.313, 0.06198, 0.313, 0.06198, 0.313, 0.06198, 0.313, 0.06198, 0.313, 0.06198, 0.313, 0.06198, 0.313, 0.06198, 0.313, 0.06198, 0.313, 0.06198, 0.313, 0.06198, 0.313, 0.06198, 0.313, 0.06198, 0.313, 0.06198, 0.313, 0.06198, 0.313, 0.06198, 0.313, 0.06198, 0.313, 0.06198, 0.313, 0.06198, 0.313, 0.06198, 0.313, 0.06198, 0.313, 0.06198, 0.313, 0.06198, 0.313, 0.06198, 0.313, 0.06198, 0.313, 0.06198, 0.313, 0.06198, 0.313, 0.06198, 0.313, 0.06198, 0.313, 0.06198, 0.313, 0.06198, 0.313, 0.06198, 0.313, 0.06198, 0.313, 0.06198, 0.313, 0.06198, 0.313, 0.06198, 0.313, 0.06198, 0.313, 0.06198, 0.313, 0.06198, 0.313, 0.06198, 0.313, 0.06198, 0.313, 0.06198, 0.313, 0.06198, 0.313, 0.06198, 0.313, 0.06198, 0.313, 0.06198, 0.313, 0.06198, 0.313, 0.06198, 0.313, 0.06198, 0.313, 0.06198, 0.313, 0.06198, 0.313, 0.06198, 0.313, 0.06198, 0.313, 0.06198, 0.313, 0.06198, 0.313, 0.06198, 0.313, 0.06198, 0.313, 0.06198, 0.313, 0.06198, 0.313, 0.06198, 0.313, 0.06198, 0.313, 0.06198, 0.313, 0.06198, 0.313, 0.06198, 0.313, 0.06198, 0.313, 0.06198, 0.313, 0.06198, 0.313, 0.06198, 0.313, 0.06198, 0.313, 0.06198, 0.313, 0.06198, 0.313, 0.06198, 0.313, 0.06198, 0.313, 0.06198, 0.313, 0.06198, 0.313, 0.06198, 0.313, 0.06198, 0.313, 0.06198, 0.313, 0.06198, 0.313, 0.06198, 0.313, 0.06198, 0.313, 0.06198, 0.313, 0.06198, 0.313, 0.06198, 0.313, 0.06198, 0.313, 0.06198, 0.313, 0.06198, 0.313, 0.06198, 0.313, 0.06198, 0.313, 0.06198, 0.313, 0.06198, 0.313, 0.06198, 0.313, 0.06198, 0.313, 0.06198, 0.313, 0.06198, 0.313, 0.06198, 0.313, 0.06198, 0.313, 0.06198, 0.313, 0.06198, 0.313, 0.06198, 0.313, 0.06198, 0.313, 0.06198, 0.313, 0.06198, 0.313, 0.06198, 0.313, 0.06198, 0.313, 0.06198, 0.313, 0.06198, 0.313, 0.06198, 0.313, 0.06198, 0.313, 0.06198, 0.313, 0.06198, 0.313, 0.06198, 0.313, 0.06198, 0.313, 0.06198, 0.313, 0.06198, 0.313, 0.06198, 0.313, 0.06198, 0.313, 0.06198, 0.313, 0.06198, 0.313, 0.06198, 0.313, 0.06198, 0.313, 0.06198, 0.313, 0.06198, 0.313, 0.06198, 0.313, 0.06198, 0.313, 0.06198, 0.313, 0.06198, 0.313, 0.06198, 0.313, 0.06198, 0.313, 0.06198, 0.313, 0.06198, 0.313, 0.06198, 0.313, 0.06198, 0.313, 0.06198, 0.313, 0.06198, 0.313, 0.06198, 0.313, 0.06198, 0.313, 0.06198, 0.313, 0.06198, 0.313, 0.06198, 0.313, 0.06198, 0.313, 0.06198, 0.313, 0.06198, 0.313, 0.06198, 0.313, 0.06198, 0.313, 0.06198, 0.313, 0.06198, 0.313, 0.06198, 0.313, 0.06198, 0.313, 0.06198, 0.313, 0.06198, 0.313, 0.06198, 0.313, 0.06198, 0.313, 0.06198, 0.313, 0.06198, 0.313, 0.06198, 0.313, 0.06198, 0.313, 0.06198, 0.313, 0.06198, 0.313, 0.06198, 0.313, 0.06198, 0.313, 0.06198, 0.313, 0.06198, 0.313, 0.06198, 0.313, 0.06198, 0.313, 0.06198, 0.313, 0.06198, 0.313, 0.06198, 0.313, 0.06198, 0.313, 0.06198, 0.313, 0.06198, 0.313, 0.06198, 0.313, 0.06198, 0.313, 0.06198, 0.313, 0.06198, 0.313, 0.06198, 0.313, 0.06198, 0.313, 0.06198, 0.313, 0.06198, 0.313, 0.06198, 0.313, 0.06198, 0.313, 0.06198, 0.313, 0.06198, 0.313, 0.06198, 0.313, 0.06198, 0.313, 0.06198, 0.313, 0.06198, 0.313, 0.06198, 0.313, 0.06198, 0.313, 0.06198, 0.313, 0.06198, 0.313, 0.06198, 0.313, 0.06198, 0.313, 0.06198, 0.313, 0.06198, 0.313, 0.06198, 0.313, 0.06198, 0.313, 0.06198, 0.313, 0.06198, 0.313, 0.06198, 0.313, 0.06198, 0.313, 0.06198, 0.313, 0.06198, 0.313, 0.06198, 0.313, 0.06198, 0.313, 0.06198, 0.313, 0.06198, 0.313, 0.06198, 0.313, 0.06198, 0.313, 0.06198, 0.313, 0.06198, 0.313, 0.06198, 0.313, 0.06198, 0.313, 0.06198, 0.313, 0.06198, 0.313, 0.06198, 0.313, 0.06198, 0.313, 0.06198, 0.313, 0.06198, 0.313, 0.06198, 0.313, 0.06198, 0.313, 0.06198, 0.313, 0.06198, 0.313, 0.06198, 0.313, 0.06198, 0.313, 0.06198, 0.313, 0.06198, 0.313, 0.06198, 0.313, 0.06198, 0.313, 0.06198, 0.313, 0.06198, 0.313, 0.06198, 0.313, 0.06198, 0.313, 0.06198, 0.313, 0.06198, 0.313, 0.06198, 0.313, 0.06198, 0.313, 0.06198, 0.313, 0.06198, 0.313, 0.06198, 0.313, 0.06198, 0.313, 0.06198, 0.313, 0.06198, 0.313, 0.06198, 0.313, 0.06198, 0.313, 0.06198, 0.313, 0.06198, 0.313, 0.06198, 0.313, 0.06198, 0.313, 0.06198, 0.313, 0.06198, 0.313, 0.06198, 0.313, 0.06198, 0.313, 0.06198, 0.313, 0.06198, 0.313, 0.06198, 0.313, 0.06198, 0.313, 0.06198, 0.313, 0.06198, 0.313, 0.06198, 0.313, 0.06198, 0.313, 0.06198, 0.313, 0.06198, 0.313, 0.06198, 0.313, 0.06198, 0.313, 0.06198, 0.313, 0.06198, 0.313, 0.06198, 0.313, 0.06198, 0.313, 0.06198, 0.313, 0.06198, 0.313, 0.06198, 0.313, 0.06198, 0.313, 0.06198, 0.313, 0.06198, 0.313, 0.06198, 0.313, 0.06198, 0.313, 0.06198, 0.313, 0.06198, 0.313, 0.06198, 0.313, 0.06198, 0.313, 0.06198, 0.313, 0.06198, 0.313, 0.06198, 0.313, 0.06198, 0.313, 0.06198, 0.313, 0.06198, 0.313, 0.06198, 0.313, 0.06198, 0.313, 0.06198, 0.313, 0.06198, 0.313, 0.06198, 0.313, 0.06198, 0.313, 0.06198, 0.313, 0.06198, 0.313, 0.06198, 0.313, 0.06198, 0.313, 0.06198, 0.313, 0.06198, 0.313, 0.06198, 0.313, 0.06198, 0.313, 0.06198, 0.313, 0.06198, 0.313, 0.06198, 0.313, 0.06198, 0.313, 0.06198, 0.313, 0.06198, 0.313, 0.06198, 0.313, 0.06198, 0.313, 0.06198, 0.313, 0.06198, 0.313, 0.06198, 0.313, 0.06198, 0.313, 0.06198, 0.313, 0.06198, 0.313, 0.06198, 0.313, 0.06198, 0.313, 0.06198, 0.313, 0.06198, 0.313, 0.06198, 0.313, 0.06198, 0.313, 0.06198, 0.313, 0.06198, 0.313, 0.06198, 0.313, 0.06198, 0.313, 0.06198, 0.313, 0.06198, 0.313, 0.06198, 0.313, 0.06198, 0.313, 0.06198, 0.313, 0.06198, 0.313, 0.06198, 0.313, 0.06198, 0.313, 0.06198, 0.313, 0.06198, 0.313, 0.06198, 0.313, 0.06198, 0.313, 0.06198, 0.313, 0.06198, 0.313, 0.06198, 0.313, 0.06198, 0.313, 0.06198, 0.313, 0.06198, 0.313, 0.06198, 0.313, 0.06198, 0.313, 0.06198, 0.313, 0.06198, 0.313, 0.06198, 0.313, 0.06198, 0.313, 0.06198, 0.313, 0.06198, 0.313, 0.06198, 0.313, 0.06198, 0.313, 0.06198, 0.313, 0.06198, 0.313, 0.06198, 0.313, 0.06198, 0.313, 0.06198, 0.313, 0.06198, 0.313, 0.06198, 0.313, 0.06198, 0.313, 0.06198, 0.313, 0.06198, 0.313, 0.06198, 0.313, 0.06198, 0.313, 0.06198, 0.313, 0.06198, 0.313, 0.06198, 0.313, 0.06198, 0.313, 0.06198, 0.313, 0.06198, 0.313, 0.06198, 0.313, 0.06198, 0.313, 0.06198, 0.313, 0.06198, 0.313, 0.06198, 0.313, 0.06198, 0.313, 0.06198, 0.313, 0.06198, 0.313, 0.06198, 0.313, 0.06198, 0.313, 0.06198, 0.313, 0.06198, 0.313, 0.06198, 0.313, 0.06198, 0.313, 0.06198, 0.313, 0.06198, 0.313, 0.06198, 0.313, 0.06198, 0.313, 0.06198, 0.313, 0.06198, 0.313, 0.06198, 0.313, 0.06198, 0.313, 0.06198, 0.313, 0.06198, 0.313, 0.06198, 0.313, 0.06198, 0.313, 0.06198, 0.313, 0.06198, 0.313, 0.06198, 0.313, 0.06198, 0.313, 0.06198, 0.313, 0.06198, 0.313, 0.06198, 0.313, 0.06198, 0.313, 0.06198, 0.313, 0.06198, 0.313, 0.06198, 0.313, 0.06198, 0.313, 0.06198, 0.313, 0.06198, 0.313, 0.06198, 0.313, 0.06198, 0.313, 0.06198, 0.313, 0.06198, 0.313, 0.06198, 0.313, 0.06198, 0.313, 0.06198, 0.313, 0.06198, 0.313, 0.06198, 0.313, 0.06198, 0.313, 0.06198, 0.313, 0.06198, 0.313, 0.06198, 0.313, 0.06198, 0.313, 0.06198, 0.313, 0.06198, 0.313, 0.06198, 0.313, 0.06198, 0.313, 0.06198, 0.313, 0.06198, 0.313, 0.06198, 0.313, 0.06198, 0.313, 0.06198, 0.313, 0.06198, 0.313, 0.06198, 0.313, 0.06198, 0.313, 0.06198, 0.313, 0.06198, 0.313, 0.06198, 0.313, 0.06198, 0.313, 0.06198, 0.313, 0.06198, 0.313, 0.06198, 0.313, 0.06198, 0.313, 0.06198, 0.313, 0.06198, 0.313, 0.06198, 0.313, 0.06198, 0.313, 0.06198, 0.313, 0.06198, 0.313, 0.06198, 0.313, 0.06198, 0.313, 0.06198, 0.313, 0.06198, 0.313, 0.06198, 0.313, 0.06198, 0.313, 0.06198, 0.313, 0.06198, 0.313, 0.06198, 0.313, 0.06198, 0.313, 0.06198, 0.313, 0.06198, 0.313, 0.06198, 0.313, 0.06198, 0.313, 0.06198, 0.313, 0.06198, 0.313, 0.06198, 0.313, 0.06198, 0.313, 0.06198, 0.313, 0.06198, 0.313, 0.06198, 0.313, 0.06198, 0.313, 0.06198, 0.313, 0.06198, 0.313, 0.06198, 0.313, 0.06198, 0.313, 0.06198, 0.313, 0.06198, 0.313, 0.06198, 0.313, 0.06198, 0.313, 0.06198, 0.313, 0.06198, 0.313, 0.06198, 0.313, 0.06198, 0.313, 0.06198, 0.313, 0.06198, 0.313, 0.06198, 0.313, 0.06198, 0.313, 0.06198, 0.313, 0.06198, 0.313, 0.06198, 0.313, 0.06198, 0.313, 0.06198, 0.313, 0.06198, 0.313, 0.06198, 0.313, 0.06198, 0.313, 0.06198, 0.313, 0.06198, 0.313, 0.06198, 0.313, 0.06198, 0.313, 0.06198, 0.313, 0.06198, 0.313, 0.06198, 0.313, 0.06198, 0.313, 0.06198, 0.313, 0.06198, 0.313, 0.06198, 0.313, 0.06198, 0.313, 0.06198, 0.313, 0.06198, 0.313, 0.06198, 0.313, 0.06198, 0.313, 0.06198, 0.313, 0.06198, 0.313, 0.06198, 0.313, 0.06198, 0.313, 0.06198, 0.313, 0.06198, 0.313, 0.06198, 0.313, 0.06198, 0.313, 0.06198, 0.313, 0.06198, 0.313, 0.06198, 0.313, 0.06198, 0.313, 0.06198, 0.313, 0.06198, 0.313, 0.06198, 0.313, 0.06198, 0.313, 0.06198, 0.313, 0.06198, 0.313, 0.06198, 0.313, 0.06198, 0.313, 0.06198, 0.313, 0.06198, 0.313, 0.06198, 0.313, 0.06198, 0.313, 0.06198, 0.313, 0.06198, 0.313, 0.06198, 0.313, 0.06198, 0.313, 0.06198, 0.313, 0.06198, 0.313, 0.06198, 0.313, 0.06198, 0.313, 0.06198, 0.313, 0.06198, 0.313, 0.06198, 0.313, 0.06198, 0.313, 0.06198, 0.313, 0.06198, 0.313, 0.06198, 0.313, 0.06198, 0.313, 0.06198, 0.313, 0.06198, 0.313, 0.06198, 0.313, 0.06198, 0.313, 0.06198, 0.313, 0.06198, 0.313, 0.06198, 0.313, 0.06198, 0.313, 0.06198, 0.313, 0.06198, 0.313, 0.06198, 0.313, 0.06198, 0.313, 0.06198, 0.313, 0.06198, 0.313, 0.06198, 0.313, 0.06198, 0.313, 0.06198, 0.313, 0.06198, 0.313, 0.06198, 0.313, 0.06198, 0.313, 0.06198, 0.313, 0.06198, 0.313, 0.06198, 0.313, 0.06198, 0.313, 0.06198, 0.313, 0.06198, 0.313, 0.06198, 0.313, 0.06198, 0.313, 0.06198, 0.313, 0.06198, 0.313, 0.06198, 0.313, 0.06198, 0.313, 0.06198, 0.313, 0.06198, 0.313, 0.06198, 0.313, 0.06198, 0.313, 0.06198, 0.313, 0.06198, 0.313, 0.06198, 0.313, 0.06198, 0.313, 0.06198, 0.313, 0.06198, 0.313, 0.06198, 0.313, 0.06198, 0.313, 0.06198, 0.313, 0.06198, 0.313, 0.06198, 0.313, 0.06198, 0.313, 0.06198, 0.313, 0.06198, 0.313, 0.06198, 0.313, 0.06198, 0.313, 0.06198, 0.313, 0.06198, 0.313, 0.06198, 0.313, 0.06198, 0.313, 0.06198, 0.313, 0.06198, 0.313, 0.06198, 0.313, 0.06198, 0.313, 0.06198, 0.313, 0.06198, 0.313, 0.06198, 0.313, 0.06198, 0.313, 0.06198, 0.313, 0.06198, 0.313, 0.06198, 0.313, 0.06198, 0.313, 0.06198, 0.313, 0.06198, 0.313, 0.06198, 0.313, 0.06198, 0.313, 0.06198, 0.313, 0.06198, 0.313, 0.06198, 0.313, 0.06198, 0.313, 0.06198, 0.313, 0.06198, 0.313, 0.06198, 0.313, 0.06198, 0.313, 0.06198, 0.313, 0.06198, 0.313, 0.06198, 0.313, 0.06198, 0.313, 0.06198, 0.313, 0.06198, 0.313, 0.06198, 0.313, 0.06198, 0.313, 0.06198, 0.313, 0.06198, 0.313, 0.06198, 0.313, 0.06198, 0.313, 0.06198, 0.313, 0.06198, 0.313, 0.06198, 0.313, 0.06198, 0.313, 0.06198, 0.313, 0.06198, 0.313, 0.06198, 0.313, 0.06198, 0.313, 0.06198, 0.313, 0.06198, 0.313, 0.06198, 0.313, 0.06198, 0.313, 0.06198, 0.313, 0.06198, 0.313, 0.06198, 0.313, 0.06198, 0.313, 0.06198, 0.313, 0.06198, 0.313, 0.06198, 0.313, 0.06198, 0.313, 0.06198, 0.313, 0.06198, 0.313, 0.06198, 0.313, 0.06198, 0.313, 0.06198, 0.313, 0.06198, 0.313, 0.06198, 0.313, 0.06198, 0.313, 0.06198, 0.313, 0.06198, 0.313, 0.06198, 0.313, 0.06198, 0.313, 0.06198, 0.313, 0.06198, 0.313, 0.06198, 0.313, 0.06198, 0.313, 0.06198, 0.313, 0.06198, 0.313, 0.06198, 0.313, 0.06198, 0.313, 0.06198, 0.313, 0.06198, 0.313, 0.06198, 0.313, 0.06198, 0.313, 0.06198, 0.313, 0.06198, 0.313, 0.06198, 0.313, 0.06198, 0.313, 0.06198, 0.313, 0.06198, 0.313, 0.06198, 0.313, 0.06198, 0.313, 0.06198, 0.313, 0.06198, 0.313, 0.06198, 0.313, 0.06198, 0.313, 0.06198, 0.313, 0.06198, 0.313, 0.06198, 0.313, 0.06198, 0.313, 0.06198, 0.313, 0.06198, 0.313, 0.06198, 0.313, 0.06198, 0.313, 0.06198, 0.313, 0.06198, 0.313, 0.06198, 0.313, 0.06198, 0.313, 0.06198, 0.313, 0.06198, 0.313, 0.06198, 0.313, 0.06198, 0.313, 0.06198, 0.313, 0.06198, 0.313, 0.06198, 0.313, 0.06198, 0.313, 0.06198, 0.313, 0.06198, 0.313, 0.06198, 0.313, 0.06198, 0.313, 0.06198, 0.313, 0.06198, 0.313, 0.06198, 0.313, 0.06198, 0.313, 0.06198, 0.313, 0.06198, 0.313, 0.06198, 0.313, 0.06198, 0.313, 0.06198, 0.313, 0.06198, 0.313, 0.06198, 0.313, 0.06198, 0.313, 0.06198, 0.313, 0.06198, 0.313, 0.06198, 0.313, 0.06198, 0.313, 0.06198, 0.313, 0.06198, 0.313, 0.06198, 0.313, 0.06198, 0.313, 0.06198, 0.313, 0.06198, 0.313, 0.06198, 0.313, 0.06198, 0.313, 0.06198, 0.313, 0.06198, 0.313, 0.06198, 0.313, 0.06198, 0.313, 0.06198, 0.313, 0.06198, 0.313, 0.06198, 0.313, 0.06198, 0.313, 0.06198, 0.313, 0.06198, 0.313, 0.06198, 0.313, 0.06198, 0.313, 0.06198, 0.313, 0.06198, 0.313, 0.06198, 0.313, 0.06198, 0.313, 0.06198, 0.313, 0.06198, 0.313, 0.06198, 0.313, 0.06198, 0.313, 0.06198, 0.313, 0.06198, 0.313, 0.06198, 0.313, 0.06198, 0.313, 0.06198, 0.313, 0.06198, 0.313, 0.06198, 0.313, 0.06198, 0.313, 0.06198, 0.313, 0.06198, 0.313, 0.06198, 0.313, 0.06198, 0.313, 0.06198, 0.313, 0.06198, 0.313, 0.06198, 0.313, 0.06198, 0.313, 0.06198, 0.313, 0.06198, 0.313, 0.06198, 0.313, 0.06198, 0.313, 0.06198, 0.313, 0.06198, 0.313, 0.06198, 0.313, 0.06198, 0.313, 0.06198, 0.313, 0.06198, 0.313, 0.06198, 0.313, 0.06198, 0.313, 0.06198, 0.313, 0.06198, 0.313, 0.06198, 0.313, 0.06198, 0.313, 0.06198, 0.313, 0.06198, 0.313, 0.06198, 0.313, 0.06198, 0.313, 0.06198, 0.313, 0.06198, 0.313, 0.06198, 0.313, 0.06198, 0.313, 0.06198, 0.313, 0.06198, 0.313, 0.06198, 0.313, 0.06198, 0.313, 0.06198, 0.313, 0.06198, 0.313, 0.06198, 0.313, 0.06198, 0.313, 0.06198, 0.313, 0.06198, 0.313, 0.06198, 0.313, 0.06198, 0.313, 0.06198, 0.313, 0.06198, 0.313, 0.06198, 0.313, 0.06198, 0.313, 0.06198, 0.313, 0.06198, 0.313, 0.06198, 0.313, 0.06198, 0.313, 0.06198, 0.313, 0.06198, 0.313, 0.06198, 0.313, 0.06198, 0.313, 0.06198, 0.313, 0.06198, 0.313, 0.06198, 0.313, 0.06198, 0.313, 0.06198, 0.313, 0.06198, 0.313, 0.06198, 0.313, 0.06198, 0.313, 0.06198, 0.313, 0.06198, 0.313, 0.06198, 0.313, 0.06198, 0.313, 0.06198, 0.313, 0.06198, 0.313, 0.06198, 0.313, 0.06198, 0.313, 0.06198, 0.313, 0.06198, 0.313, 0.06198, 0.313, 0.06198, 0.313, 0.06198, 0.313, 0.06198, 0.313, 0.06198, 0.313, 0.06198, 0.313, 0.06198, 0.313, 0.06198, 0.313, 0.06198, 0.313, 0.06198, 0.313, 0.06198, 0.313, 0.06198, 0.313, 0.06198, 0.313, 0.06198, 0.313, 0.06198, 0.313, 0.06198, 0.313, 0.06198, 0.313, 0.06198, 0.313, 0.06198, 0.313, 0.06198, 0.313, 0.06198, 0.313, 0.06198, 0.313, 0.06198, 0.313, 0.06198, 0.313, 0.06198, 0.313, 0.06198, 0.313, 0.06198, 0.313, 0.06198, 0.313, 0.06198, 0.313, 0.06198, 0.313, 0.06198, 0.313, 0.06198, 0.313, 0.06198, 0.313, 0.06198, 0.313, 0.06198, 0.313, 0.06198, 0.313, 0.06198, 0.313, 0.06198, 0.313, 0.06198, 0.313, 0.06198, 0.313, 0.06198, 0.313, 0.06198, 0.313, 0.06198, 0.313, 0.06198, 0.313, 0.06198, 0.313, 0.06198, 0.313, 0.06198, 0.313, 0.06198, 0.313, 0.06198, 0.313, 0.06198, 0.313, 0.06198, 0.313, 0.06198, 0.313, 0.06198, 0.313, 0.06198, 0.313, 0.06198, 0.313, 0.06198, 0.313, 0.06198, 0.313, 0.06198, 0.313, 0.06198, 0.313, 0.06198, 0.313, 0.06198, 0.313, 0.06198, 0.313, 0.06198, 0.313, 0.06198, 0.313, 0.06198, 0.313, 0.06198, 0.313, 0.06198, 0.313, 0.06198, 0.313, 0.06198, 0.313, 0.06198, 0.313, 0.06198, 0.313, 0.06198, 0.313, 0.06198, 0.313, 0.06198, 0.313, 0.06198, 0.313, 0.06198, 0.313, 0.06198, 0.313, 0.06198, 0.313, 0.06198, 0.313, 0.06198, 0.313, 0.06198, 0.313, 0.06198, 0.313, 0.06198, 0.313, 0.06198, 0.313, 0.06198, 0.313, 0.06198, 0.313, 0.06198, 0.313, 0.06198, 0.313, 0.06198, 0.313, 0.06198, 0.313, 0.06198, 0.313, 0.06198, 0.313, 0.06198, 0.313, 0.06198, 0.313, 0.06198, 0.313, 0.06198, 0.313, 0.06198, 0.313, 0.06198, 0.313, 0.06198, 0.313, 0.06198, 0.313, 0.06198, 0.313, 0.06198, 0.313, 0.06198, 0.313, 0.06198, 0.313, 0.06198, 0.313, 0.06198, 0.313, 0.06198, 0.313, 0.06198, 0.313, 0.06198, 0.313, 0.06198, 0.313, 0.06198, 0.313, 0.06198, 0.313, 0.06198, 0.313, 0.06198, 0.313, 0.06198, 0.313, 0.06198, 0.313, 0.06198, 0.313, 0.06198, 0.313, 0.06198, 0.313, 0.06198, 0.313, 0.06198, 0.313, 0.06198, 0.313, 0.06198, 0.313, 0.06198, 0.313, 0.06198, 0.313, 0.06198, 0.313, 0.06198, 0.313, 0.06198, 0.313, 0.06198, 0.313, 0.06198, 0.313, 0.06198, 0.313, 0.06198, 0.313, 0.06198, 0.313, 0.06198, 0.313, 0.06198, 0.313, 0.06198, 0.313, 0.06198, 0.313, 0.06198, 0.313, 0.06198, 0.313, 0.06198, 0.313, 0.06198, 0.313, 0.06198, 0.313, 0.06198, 0.313, 0.06198, 0.313, 0.06198, 0.313, 0.06198, 0.313, 0.06198, 0.313, 0.06198, 0.313, 0.06198, 0.313, 0.06198, 0.313, 0.06198, 0.313, 0.06198, 0.313, 0.06198, 0.313, 0.06198, 0.313, 0.06198, 0.313, 0.06198, 0.313, 0.06198, 0.313, 0.06198, 0.313, 0.06198, 0.313, 0.06198, 0.313, 0.06198, 0.313, 0.06198, 0.313, 0.06198, 0.313, 0.06198, 0.313, 0.06198, 0.313, 0.06198, 0.313, 0.06198, 0.313, 0.06198, 0.313, 0.06198, 0.313, 0.06198, 0.313, 0.06198, 0.313, 0.06198, 0.313, 0.06198, 0.313, 0.06198, 0.313, 0.06198, 0.313, 0.06198, 0.313, 0.06198, 0.313, 0.06198, 0.313, 0.06198, 0.313, 0.06198, 0.313, 0.06198, 0.313, 0.06198, 0.313, 0.06198, 0.313, 0.06198, 0.313, 0.06198, 0.313, 0.06198, 0.313, 0.06198, 0.313, 0.06198, 0.313, 0.06198, 0.313, 0.06198, 0.313, 0.06198, 0.313, 0.06198, 0.313, 0.06198, 0.313, 0.06198, 0.313, 0.06198, 0.313, 0.06198, 0.313, 0.06198, 0.313, 0.06198, 0.313, 0.06198, 0.313, 0.06198, 0.313, 0.06198, 0.313, 0.06198, 0.313, 0.06198, 0.313, 0.06198, 0.313, 0.06198, 0.313, 0.06198, 0.313, 0.06198, 0.313, 0.06198, 0.313, 0.06198, 0.313, 0.06198, 0.313, 0.06198, 0.313, 0.06198, 0.313, 0.06198, 0.313, 0.06198, 0.313, 0.06198, 0.313, 0.06198, 0.313, 0.06198, 0.313, 0.06198, 0.313, 0.06198, 0.313, 0.06198, 0.313, 0.06198, 0.313, 0.06198, 0.313, 0.06198, 0.313, 0.06198, 0.313, 0.06198, 0.313, 0.06198, 0.313, 0.06198, 0.313, 0.06198, 0.313, 0.06198, 0.313, 0.06198, 0.313, 0.06198, 0.313, 0.06198, 0.313, 0.06198, 0.313, 0.06198, 0.313, 0.06198, 0.313, 0.06198, 0.313, 0.06198, 0.313, 0.06198, 0.313, 0.06198, 0.313, 0.06198, 0.313, 0.06198, 0.313, 0.06198, 0.313, 0.06198, 0.313, 0.06198, 0.313, 0.06198, 0.313, 0.06198, 0.313, 0.06198, 0.313, 0.06198, 0.313, 0.06198, 0.313, 0.06198, 0.313, 0.06198, 0.313, 0.06198, 0.313, 0.06198, 0.313, 0.06198, 0.313, 0.06198, 0.313, 0.06198, 0.313, 0.06198, 0.313, 0.06198, 0.313, 0.06198, 0.313, 0.06198, 0.313, 0.06198, 0.313, 0.06198, 0.313, 0.06198, 0.313, 0.06198, 0.313, 0.06198, 0.313, 0.06198, 0.313, 0.06198, 0.313, 0.06198, 0.313, 0.06198, 0.313, 0.06198, 0.313, 0.06198, 0.313, 0.06198, 0.313, 0.06198, 0.313, 0.06198, 0.313, 0.06198, 0.313, 0.06198, 0.313, 0.06198, 0.313, 0.06198, 0.313, 0.06198, 0.313, 0.06198, 0.313, 0.06198, 0.313, 0.06198, 0.313, 0.06198, 0.313, 0.06198, 0.313, 0.06198, 0.313, 0.06198, 0.313, 0.06198, 0.313, 0.06198, 0.313, 0.06198, 0.313, 0.06198, 0.313, 0.06198, 0.313, 0.06198, 0.313, 0.06198, 0.313, 0.06198, 0.313, 0.06198, 0.313, 0.06198, 0.313, 0.06198, 0.313, 0.06198, 0.313, 0.06198, 0.313, 0.06198, 0.313, 0.06198, 0.313, 0.06198, 0.313, 0.06198, 0.313, 0.06198, 0.313, 0.06198, 0.313, 0.06198, 0.313, 0.06198, 0.313, 0.06198, 0.313, 0.06198, 0.313, 0.06198, 0.313, 0.06198, 0.313, 0.06198, 0.313, 0.06198, 0.313, 0.06198, 0.313, 0.06198, 0.313, 0.06198, 0.313, 0.06198, 0.313, 0.06198, 0.313, 0.06198, 0.313, 0.06198, 0.313, 0.06198, 0.313, 0.06198, 0.313, 0.06198, 0.313, 0.06198, 0.313, 0.06198, 0.313, 0.06198, 0.313, 0.06198, 0.313, 0.06198, 0.313, 0.06198, 0.313, 0.06198, 0.313, 0.06198, 0.313, 0.06198, 0.313, 0.06198, 0.313, 0.06198, 0.313, 0.06198, 0.313, 0.06198, 0.313, 0.06198, 0.313, 0.06198, 0.313, 0.06198, 0.313, 0.06198, 0.313, 0.06198, 0.313, 0.06198, 0.313, 0.06198, 0.313, 0.06198, 0.313, 0.06198, 0.313, 0.06198, 0.313, 0.06198, 0.313, 0.06198, 0.313, 0.06198, 0.313, 0.06198, 0.313, 0.06198, 0.313, 0.06198, 0.313, 0.06198, 0.313, 0.06198, 0.313, 0.06198, 0.313, 0.06198, 0.313, 0.06198, 0.313, 0.06198, 0.313, 0.06198, 0.313, 0.06198, 0.313, 0.06198, 0.313, 0.06198, 0.313, 0.06198, 0.313, 0.06198, 0.313, 0.06198, 0.313, 0.06198, 0.313, 0.06198, 0.313, 0.06198, 0.313, 0.06198, 0.313, 0.06198, 0.313, 0.06198, 0.313, 0.06198, 0.313, 0.06198, 0.313, 0.06198, 0.313, 0.06198, 0.313, 0.06198, 0.313, 0.06198, 0.313, 0.06198, 0.313, 0.06198, 0.313, 0.06198, 0.313, 0.06198, 0.313, 0.06198, 0.313, 0.06198, 0.313, 0.06198, 0.313, 0.06198, 0.313, 0.06198, 0.313, 0.06198, 0.313, 0.06198, 0.313, 0.06198, 0.313, 0.06198, 0.313, 0.06198, 0.313, 0.06198, 0.313, 0.06198, 0.313, 0.06198, 0.313, 0.06198, 0.313, 0.06198, 0.313, 0.06198, 0.313, 0.06198, 0.313, 0.06198, 0.313, 0.06198, 0.313, 0.06198, 0.313, 0.06198, 0.313, 0.06198, 0.313, 0.06198, 0.313, 0.06198, 0.313, 0.06198, 0.313, 0.06198, 0.313, 0.06198, 0.313, 0.06198, 0.313, 0.06198, 0.313, 0.06198, 0.313, 0.06198, 0.313, 0.06198, 0.313, 0.06198, 0.313, 0.06198, 0.313, 0.06198, 0.313, 0.06198, 0.313, 0.06198, 0.313, 0.06198, 0.313, 0.06198, 0.313, 0.06198, 0.313, 0.06198, 0.313, 0.06198, 0.313, 0.06198, 0.313, 0.06198, 0.313, 0.06198, 0.313, 0.06198, 0.313, 0.06198, 0.313, 0.06198, 0.313, 0.06198, 0.313, 0.06198, 0.313, 0.06198, 0.313, 0.06198, 0.313, 0.06198, 0.313, 0.06198, 0.313, 0.06198, 0.313, 0.06198, 0.313, 0.06198, 0.313, 0.06198, 0.313, 0.06198, 0.313, 0.06198, 0.313, 0.06198, 0.313, 0.06198, 0.313, 0.06198, 0.313, 0.06198, 0.313, 0.06198, 0.313, 0.06198, 0.313, 0.06198, 0.313, 0.06198, 0.313, 0.06198, 0.313, 0.06198, 0.313, 0.06198, 0.313, 0.06198, 0.313, 0.06198, 0.313, 0.06198, 0.313, 0.06198, 0.313, 0.06198, 0.313, 0.06198, 0.313, 0.06198, 0.313, 0.06198, 0.313, 0.06198, 0.313, 0.06198, 0.313, 0.06198, 0.313, 0.06198, 0.313, 0.06198, 0.313, 0.06198, 0.313, 0.06198, 0.313, 0.06198, 0.313, 0.06198, 0.313, 0.06198, 0.313, 0.06198, 0.313, 0.06198, 0.313, 0.06198, 0.313, 0.06198, 0.313, 0.06198, 0.313, 0.06198, 0.313, 0.06198, 0.313, 0.06198, 0.313, 0.06198, 0.313, 0.06198, 0.313, 0.06198, 0.313, 0.06198, 0.313, 0.06198, 0.313, 0.06198, 0.313, 0.06198, 0.313, 0.06198, 0.313, 0.06198, 0.313, 0.06198, 0.313, 0.06198, 0.313, 0.06198, 0.313, 0.06198, 0.313, 0.06198, 0.313, 0.06198, 0.313, 0.06198, 0.313, 0.06198, 0.313, 0.06198, 0.313, 0.06198, 0.313, 0.06198, 0.313, 0.06198, 0.313, 0.06198, 0.313, 0.06198, 0.313, 0.06198, 0.313, 0.06198, 0.313, 0.06198, 0.313, 0.06198, 0.313, 0.06198, 0.313, 0.06198, 0.313, 0.06198, 0.313])
me_sphere.materials.append(mat_material)
me_sphere.use_remesh_fix_poles = True
me_sphere.use_remesh_preserve_attributes = False
me_sphere.use_mirror_vertex_groups = False
me_sphere.update()
me_cube_001 = bpy.data.meshes.new('Cube.001')
me_cube_001.from_pydata([(-0.3793, -0.3853, -0.6054), (-0.3793, -0.3853, 0.6054), (-0.3793, 0.3853, -0.6054), (-0.3793, 0.3853, 0.6054), (0.3793, -0.3853, -0.6054), (0.3793, -0.3853, 0.6054), (0.6054, 0.3853, -0.3793), (0.6054, 0.3853, 0.3793), (-0.3138, -0.3334, 1.117), (-0.3138, 0.3334, 1.117), (0.3138, 0.3334, 1.117), (0.3138, -0.3334, 1.117), (1.117, 0.3334, 0.3138), (1.117, 0.3334, -0.3138), (1.117, -0.3334, -0.3138), (1.117, -0.3334, 0.3138), (-1.117, 0.3334, -0.3138), (-1.117, -0.3334, -0.3138), (-1.117, -0.3334, 0.3138), (-1.117, 0.3334, 0.3138), (-0.3138, 0.3334, -1.117), (-0.3138, -0.3334, -1.117), (0.3138, 0.3334, -1.117), (0.3138, -0.3334, -1.117), (0.3415, 0.3415, 1.365), (-0.3415, 0.3415, 1.365), (-0.3415, -0.3415, 1.365), (0.3415, -0.3415, 1.365), (1.365, 0.3415, -0.3415), (1.365, 0.3415, 0.3415), (1.365, -0.3415, 0.3415), (1.365, -0.3415, -0.3415), (-1.365, -0.3415, -0.3415), (-1.365, -0.3415, 0.3415), (-1.365, 0.3415, 0.3415), (-1.365, 0.3415, -0.3415), (-0.3415, 0.3415, -1.365), (0.3415, 0.3415, -1.365), (0.3415, -0.3415, -1.365), (-0.3415, -0.3415, -1.365), (0.2503, 0.2503, 1.298), (-0.2503, 0.2503, 1.298), (-0.2503, -0.2503, 1.298), (0.2503, -0.2503, 1.298), (1.298, 0.2503, -0.2503), (1.298, 0.2503, 0.2503), (1.298, -0.2503, 0.2503), (1.298, -0.2503, -0.2503), (-1.298, -0.2503, -0.2503), (-1.298, -0.2503, 0.2503), (-1.298, 0.2503, 0.2503), (-1.298, 0.2503, -0.2503), (-0.2503, 0.2503, -1.298), (0.2503, 0.2503, -1.298), (0.2503, -0.2503, -1.298), (-0.2503, -0.2503, -1.298), (-0.4074, 0.4074, 1.222), (-0.5, -0.5, -0.5), (-0.6054, -0.3853, -0.3793), (-0.5, -0.5, 0.5), (-0.6054, -0.3853, 0.3793), (-0.5, 0.5, 0.5), (-0.6054, 0.3853, 0.3793), (-0.5, 0.5, -0.5), (-0.6054, 0.3853, -0.3793), (0.5, 0.5, -0.5), (0.3793, 0.3853, -0.6054), (0.5, 0.5, 0.5), (0.3793, 0.3853, 0.6054), (0.5, -0.5, 0.5), (0.6054, -0.3853, 0.3793), (0.5, -0.5, -0.5), (0.6054, -0.3853, -0.3793), (0.4074, 0.4074, 1.222), (0.4074, -0.4074, 1.222), (-0.4074, -0.4074, 1.222), (1.222, 0.4074, 0.4074), (1.222, 0.4074, -0.4074), (1.222, -0.4074, 0.4074), (1.222, -0.4074, -0.4074), (-1.222, -0.4074, -0.4074), (-1.222, -0.4074, 0.4074), (-1.222, 0.4074, 0.4074), (-1.222, 0.4074, -0.4074), (0.4074, 0.4074, -1.222), (-0.4074, 0.4074, -1.222), (-0.4074, -0.4074, -1.222), (0.4074, -0.4074, -1.222)], [], [(62, 64, 16, 19), (63, 61, 67, 65), (70, 72, 14, 15), (71, 69, 59, 57), (65, 71, 87, 84), (68, 3, 9, 10), (27, 43, 42, 26), (69, 67, 73, 74), (61, 59, 75, 56), (1, 5, 11, 8), (26, 42, 41, 25), (71, 65, 77, 79), (67, 69, 78, 76), (6, 7, 12, 13), (25, 41, 40, 24), (58, 60, 18, 17), (59, 61, 82, 81), (63, 57, 80, 83), (40, 41, 42, 43), (4, 0, 21, 23), (2, 66, 22, 20), (57, 63, 85, 86), (56, 25, 24, 73), (75, 26, 25, 56), (74, 27, 26, 75), (73, 24, 27, 74), (76, 29, 28, 77), (78, 30, 29, 76), (79, 31, 30, 78), (77, 28, 31, 79), (81, 33, 32, 80), (82, 34, 33, 81), (83, 35, 34, 82), (80, 32, 35, 83), (84, 37, 36, 85), (87, 38, 37, 84), (86, 39, 38, 87), (85, 36, 39, 86), (24, 40, 43, 27), (44, 45, 46, 47), (29, 45, 44, 28), (30, 46, 45, 29), (31, 47, 46, 30), (28, 44, 47, 31), (48, 49, 50, 51), (33, 49, 48, 32), (34, 50, 49, 33), (35, 51, 50, 34), (32, 48, 51, 35), (52, 53, 54, 55), (37, 53, 52, 36), (38, 54, 53, 37), (39, 55, 54, 38), (36, 52, 55, 39), (60, 58, 57, 59), (64, 62, 61, 63), (66, 2, 63, 65), (3, 68, 67, 61), (7, 6, 65, 67), (72, 70, 69, 71), (0, 4, 71, 57), (5, 1, 59, 69), (10, 9, 56, 73), (8, 11, 74, 75), (9, 3, 61, 56), (68, 10, 73, 67), (11, 5, 69, 74), (1, 8, 75, 59), (13, 12, 76, 77), (15, 14, 79, 78), (14, 72, 71, 79), (70, 15, 78, 69), (6, 13, 77, 65), (12, 7, 67, 76), (17, 18, 81, 80), (19, 16, 83, 82), (16, 64, 63, 83), (62, 19, 82, 61), (18, 60, 59, 81), (58, 17, 80, 57), (20, 22, 84, 85), (23, 21, 86, 87), (4, 23, 87, 71), (22, 66, 65, 84), (21, 0, 57, 86), (2, 20, 85, 63)])
_uv = me_cube_001.uv_layers.new(name='UVMap')
_uv.uv.foreach_set('vector', [0.07675, 0.313, 0.07675, 0.313, 0.07675, 0.313, 0.07675, 0.313, 0.1899, 0.1801, 0.1899, 0.1801, 0.1899, 0.1801, 0.1899, 0.1801, 0.07675, 0.313, 0.07675, 0.313, 0.07675, 0.313, 0.07675, 0.313, 0.1899, 0.1801, 0.1899, 0.1801, 0.1899, 0.1801, 0.1899, 0.1801, 0.1899, 0.1801, 0.1899, 0.1801, 0.1899, 0.1801, 0.1899, 0.1801, 0.07675, 0.313, 0.07675, 0.313, 0.07675, 0.313, 0.07675, 0.313, 0.1899, 0.1801, 0.1899, 0.1801, 0.1899, 0.1801, 0.1899, 0.1801, 0.1899, 0.1801, 0.1899, 0.1801, 0.1899, 0.1801, 0.1899, 0.1801, 0.1899, 0.1801, 0.1899, 0.1801, 0.1899, 0.1801, 0.1899, 0.1801, 0.07675, 0.313, 0.07675, 0.313, 0.07675, 0.313, 0.07675, 0.313, 0.1899, 0.1801, 0.1899, 0.1801, 0.1899, 0.1801, 0.1899, 0.1801, 0.1899, 0.1801, 0.1899, 0.1801, 0.1899, 0.1801, 0.1899, 0.1801, 0.1899, 0.1801, 0.1899, 0.1801, 0.1899, 0.1801, 0.1899, 0.1801, 0.07675, 0.313, 0.07675, 0.313, 0.07675, 0.313, 0.07675, 0.313, 0.1899, 0.1801, 0.1899, 0.1801, 0.1899, 0.1801, 0.1899, 0.1801, 0.07675, 0.313, 0.07675, 0.313, 0.07675, 0.313, 0.07675, 0.313, 0.1899, 0.1801, 0.1899, 0.1801, 0.1899, 0.1801, 0.1899, 0.1801, 0.1899, 0.1801, 0.1899, 0.1801, 0.1899, 0.1801, 0.1899, 0.1801, 0.07675, 0.3081, 0.07675, 0.3081, 0.07675, 0.3081, 0.07675, 0.3081, 0.07675, 0.313, 0.07675, 0.313, 0.07675, 0.313, 0.07675, 0.313, 0.07675, 0.313, 0.07675, 0.313, 0.07675, 0.313, 0.07675, 0.313, 0.1899, 0.1801, 0.1899, 0.1801, 0.1899, 0.1801, 0.1899, 0.1801, 0.1899, 0.1801, 0.1899, 0.1801, 0.1899, 0.1801, 0.1899, 0.1801, 0.1899, 0.1801, 0.1899, 0.1801, 0.1899, 0.1801, 0.1899, 0.1801, 0.1899, 0.1801, 0.1899, 0.1801, 0.1899, 0.1801, 0.1899, 0.1801, 0.1899, 0.1801, 0.1899, 0.1801, 0.1899, 0.1801, 0.1899, 0.1801, 0.1899, 0.1801, 0.1899, 0.1801, 0.1899, 0.1801, 0.1899, 0.1801, 0.1899, 0.1801, 0.1899, 0.1801, 0.1899, 0.1801, 0.1899, 0.1801, 0.1899, 0.1801, 0.1899, 0.1801, 0.1899, 0.1801, 0.1899, 0.1801, 0.1899, 0.1801, 0.1899, 0.1801, 0.1899, 0.1801, 0.1899, 0.1801, 0.1899, 0.1801, 0.1899, 0.1801, 0.1899, 0.1801, 0.1899, 0.1801, 0.1899, 0.1801, 0.1899, 0.1801, 0.1899, 0.1801, 0.1899, 0.1801, 0.1899, 0.1801, 0.1899, 0.1801, 0.1899, 0.1801, 0.1899, 0.1801, 0.1899, 0.1801, 0.1899, 0.1801, 0.1899, 0.1801, 0.1899, 0.1801, 0.1899, 0.1801, 0.1899, 0.1801, 0.1899, 0.1801, 0.1899, 0.1801, 0.1899, 0.1801, 0.1899, 0.1801, 0.1899, 0.1801, 0.1899, 0.1801, 0.1899, 0.1801, 0.1899, 0.1801, 0.1899, 0.1801, 0.1899, 0.1801, 0.1899, 0.1801, 0.1899, 0.1801, 0.1899, 0.1801, 0.1899, 0.1801, 0.1899, 0.1801, 0.1899, 0.1801, 0.1899, 0.1801, 0.1899, 0.1801, 0.07675, 0.3081, 0.07675, 0.3081, 0.07675, 0.3081, 0.07675, 0.3081, 0.1899, 0.1801, 0.1899, 0.1801, 0.1899, 0.1801, 0.1899, 0.1801, 0.1899, 0.1801, 0.1899, 0.1801, 0.1899, 0.1801, 0.1899, 0.1801, 0.1899, 0.1801, 0.1899, 0.1801, 0.1899, 0.1801, 0.1899, 0.1801, 0.1899, 0.1801, 0.1899, 0.1801, 0.1899, 0.1801, 0.1899, 0.1801, 0.07675, 0.3081, 0.07675, 0.3081, 0.07675, 0.3081, 0.07675, 0.3081, 0.1899, 0.1801, 0.1899, 0.1801, 0.1899, 0.1801, 0.1899, 0.1801, 0.1899, 0.1801, 0.1899, 0.1801, 0.1899, 0.1801, 0.1899, 0.1801, 0.1899, 0.1801, 0.1899, 0.1801, 0.1899, 0.1801, 0.1899, 0.1801, 0.1899, 0.1801, 0.1899, 0.1801, 0.1899, 0.1801, 0.1899, 0.1801, 0.07675, 0.3081, 0.07675, 0.3081, 0.07675, 0.3081, 0.07675, 0.3081, 0.1899, 0.1801, 0.1899, 0.1801, 0.1899, 0.1801, 0.1899, 0.1801, 0.1899, 0.1801, 0.1899, 0.1801, 0.1899, 0.1801, 0.1899, 0.1801, 0.1899, 0.1801, 0.1899, 0.1801, 0.1899, 0.1801, 0.1899, 0.1801, 0.1899, 0.1801, 0.1899, 0.1801, 0.1899, 0.1801, 0.1899, 0.1801, 0.1899, 0.1801, 0.1899, 0.1801, 0.1899, 0.1801, 0.1899, 0.1801, 0.1899, 0.1801, 0.1899, 0.1801, 0.1899, 0.1801, 0.1899, 0.1801, 0.1899, 0.1801, 0.1899, 0.1801, 0.1899, 0.1801, 0.1899, 0.1801, 0.1899, 0.1801, 0.1899, 0.1801, 0.1899, 0.1801, 0.1899, 0.1801, 0.1899, 0.1801, 0.1899, 0.1801, 0.1899, 0.1801, 0.1899, 0.1801, 0.1899, 0.1801, 0.1899, 0.1801, 0.1899, 0.1801, 0.1899, 0.1801, 0.1899, 0.1801, 0.1899, 0.1801, 0.1899, 0.1801, 0.1899, 0.1801, 0.1899, 0.1801, 0.1899, 0.1801, 0.1899, 0.1801, 0.1899, 0.1801, 0.1899, 0.1801, 0.1899, 0.1801, 0.1899, 0.1801, 0.1899, 0.1801, 0.1899, 0.1801, 0.1899, 0.1801, 0.1899, 0.1801, 0.1899, 0.1801, 0.1899, 0.1801, 0.1899, 0.1801, 0.1899, 0.1801, 0.1899, 0.1801, 0.1899, 0.1801, 0.1899, 0.1801, 0.1899, 0.1801, 0.1899, 0.1801, 0.1899, 0.1801, 0.1899, 0.1801, 0.1899, 0.1801, 0.1899, 0.1801, 0.1899, 0.1801, 0.1899, 0.1801, 0.1899, 0.1801, 0.1899, 0.1801, 0.1899, 0.1801, 0.1899, 0.1801, 0.1899, 0.1801, 0.1899, 0.1801, 0.1899, 0.1801, 0.1899, 0.1801, 0.1899, 0.1801, 0.1899, 0.1801, 0.1899, 0.1801, 0.1899, 0.1801, 0.1899, 0.1801, 0.1899, 0.1801, 0.1899, 0.1801, 0.1899, 0.1801, 0.1899, 0.1801, 0.1899, 0.1801, 0.1899, 0.1801, 0.1899, 0.1801, 0.1899, 0.1801, 0.1899, 0.1801, 0.1899, 0.1801, 0.1899, 0.1801, 0.1899, 0.1801, 0.1899, 0.1801, 0.1899, 0.1801, 0.1899, 0.1801, 0.1899, 0.1801, 0.1899, 0.1801, 0.1899, 0.1801, 0.1899, 0.1801, 0.1899, 0.1801, 0.1899, 0.1801, 0.1899, 0.1801, 0.1899, 0.1801, 0.1899, 0.1801, 0.1899, 0.1801, 0.1899, 0.1801, 0.1899, 0.1801, 0.1899, 0.1801, 0.1899, 0.1801, 0.1899, 0.1801, 0.1899, 0.1801, 0.1899, 0.1801, 0.1899, 0.1801, 0.1899, 0.1801, 0.1899, 0.1801, 0.1899, 0.1801, 0.1899, 0.1801, 0.1899, 0.1801, 0.1899, 0.1801, 0.1899, 0.1801, 0.1899, 0.1801, 0.1899, 0.1801, 0.1899, 0.1801, 0.1899, 0.1801, 0.1899, 0.1801, 0.1899, 0.1801, 0.1899, 0.1801, 0.1899, 0.1801, 0.1899, 0.1801, 0.1899, 0.1801, 0.1899, 0.1801, 0.1899, 0.1801, 0.1899, 0.1801, 0.1899, 0.1801, 0.1899, 0.1801, 0.1899, 0.1801, 0.1899, 0.1801, 0.1899, 0.1801, 0.1899, 0.1801, 0.1899, 0.1801, 0.1899, 0.1801])
me_cube_001.materials.append(mat_material)
me_cube_001.use_remesh_fix_poles = True
me_cube_001.use_remesh_preserve_attributes = False
me_cube_001.use_mirror_vertex_groups = False
me_cube_001.update()

# ---- objects
ob_sphere = bpy.data.objects.new('Sphere', me_sphere)
ob_health = bpy.data.objects.new('Health', me_cube_001)

# ---- transforms, parenting, visibility, modifiers, constraints
ob_sphere.location = (0.0, 0.0, 0.0)
ob_sphere.scale = (2.069, 2.069, 2.069)
ob_sphere.lineart.crease_threshold = 0.0
ob_health.location = (0.0, 0.0, 0.0)
ob_health.lineart.crease_threshold = 0.0

# ---- collection membership
col_collection.objects.link(ob_sphere)
col_collection.objects.link(ob_health)

# ---- scene / render settings (as saved in the file)
scene.frame_start = 1; scene.frame_end = 250; scene.frame_set(1)
scene.render.engine = 'BLENDER_EEVEE_NEXT'
scene.cycles.use_denoising = False
scene.cycles.samples = 128
scene.cycles.sampling_pattern = 'TABULATED_SOBOL'
scene.cycles.use_adaptive_sampling = False
scene.cycles.use_light_tree = False
scene.view_settings.view_transform = 'Filmic'
bpy.context.view_layer.update()

# ---- added for rendering (the .blend has no active camera and no usable light): camera, sun
cam_auto = bpy.data.cameras.new('AutoCamera')
cam_auto.lens = 50.0
cam_auto.sensor_width = 36.0
cam_auto.clip_end = 1000.0
ob_auto_camera = bpy.data.objects.new('AutoCamera', cam_auto)
scene.collection.objects.link(ob_auto_camera)
ob_auto_camera.location = (6.63051, -7.95662, 5.30441)
ob_auto_camera.rotation_euler = (1.09748, -7.21219e-08, 0.694738)
scene.camera = ob_auto_camera
light_auto_sun = bpy.data.lights.new('AutoSun', 'SUN')
light_auto_sun.energy = 3.0
light_auto_sun.angle = 0.0523599
ob_auto_sun = bpy.data.objects.new('AutoSun', light_auto_sun)
scene.collection.objects.link(ob_auto_sun)
ob_auto_sun.rotation_euler = (0.872665, 0.174533, 0.523599)
bpy.context.view_layer.update()
